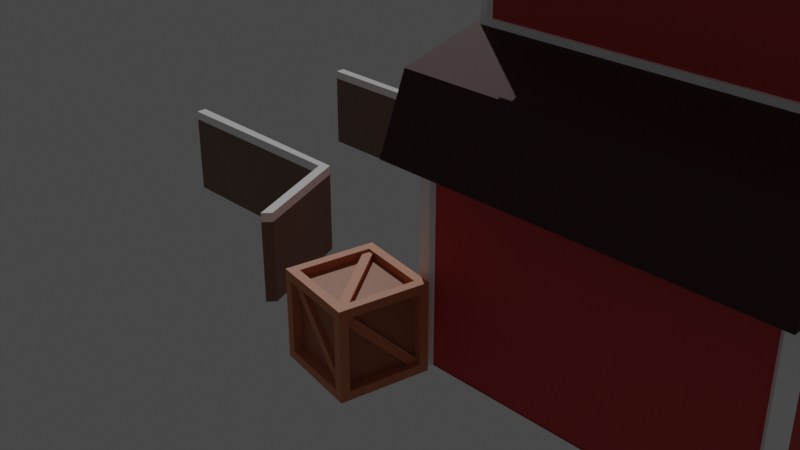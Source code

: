 # Source: finish.blend  (saved by Blender 2.90.8; exported with 4.5.12 LTS)
import bpy
from mathutils import Matrix  # noqa: F401  (used for matrix-valued properties, if any)

bpy.ops.wm.read_factory_settings(use_empty=True)
scene = bpy.context.scene
scene.name = 'Scene'

# ---- collections
col_collection = bpy.data.collections.new('Collection'); scene.collection.children.link(col_collection)

# ---- materials (node trees are filled in below, after node groups)
mat_material = bpy.data.materials.new('Material')
mat_material.alpha_threshold = 0.0
mat_material.use_transparent_shadow = False
mat_material.line_color = (0.0, 0.0, 0.0, 1.0)
mat_material_001 = bpy.data.materials.new('Material.001')
mat_material_001.use_transparent_shadow = False
mat_material_002 = bpy.data.materials.new('Material.002')
mat_material_002.use_transparent_shadow = False
mat_material_003 = bpy.data.materials.new('Material.003')
mat_material_003.use_transparent_shadow = False
mat_material_004 = bpy.data.materials.new('Material.004')
mat_material_004.use_transparent_shadow = False
mat_material_005 = bpy.data.materials.new('Material.005')
mat_material_005.use_transparent_shadow = False
mat_material_006 = bpy.data.materials.new('Material.006')
mat_material_006.use_transparent_shadow = False

# ---- material node trees
mat_material.use_nodes = True; mat_material.node_tree.nodes.clear()
_N = mat_material.node_tree.nodes; _L = mat_material.node_tree.links
n0 = _N.new('ShaderNodeOutputMaterial'); n0.name = 'Material Output'; n0.location = (300, 300)
n1 = _N.new('ShaderNodeBsdfPrincipled'); n1.name = 'Principled BSDF'; n1.location = (10, 300)
n1.distribution = 'GGX'
n1.subsurface_method = 'BURLEY'
n1.inputs[0].default_value = (0.5705, 0.04137, 0.04137, 1.0)
n1.inputs[2].default_value = 0.7
n1.inputs[3].default_value = 1.45
n1.inputs[27].default_value = (0.0, 0.0, 0.0, 1.0)
n1.inputs[28].default_value = 1.0
_L.new(n1.outputs[0], n0.inputs[0])
n0.is_active_output = True
mat_material_001.use_nodes = True; mat_material_001.node_tree.nodes.clear()
_N = mat_material_001.node_tree.nodes; _L = mat_material_001.node_tree.links
n0 = _N.new('ShaderNodeBsdfPrincipled'); n0.name = 'Principled BSDF'; n0.location = (10, 300)
n0.distribution = 'GGX'
n0.subsurface_method = 'BURLEY'
n0.inputs[0].default_value = (1.0, 1.0, 1.0, 1.0)
n0.inputs[2].default_value = 0.2305
n0.inputs[3].default_value = 1.45
n0.inputs[27].default_value = (0.0, 0.0, 0.0, 1.0)
n0.inputs[28].default_value = 1.0
n1 = _N.new('ShaderNodeOutputMaterial'); n1.name = 'Material Output'; n1.location = (300, 300)
_L.new(n0.outputs[0], n1.inputs[0])
n1.is_active_output = True
mat_material_002.use_nodes = True; mat_material_002.node_tree.nodes.clear()
_N = mat_material_002.node_tree.nodes; _L = mat_material_002.node_tree.links
n0 = _N.new('ShaderNodeBsdfPrincipled'); n0.name = 'Principled BSDF'; n0.location = (10, 300)
n0.distribution = 'GGX'
n0.subsurface_method = 'BURLEY'
n0.inputs[0].default_value = (0.06372, 0.0101, 0.0101, 1.0)
n0.inputs[2].default_value = 0.7128
n0.inputs[3].default_value = 1.45
n0.inputs[13].default_value = 0.5142
n0.inputs[27].default_value = (0.0, 0.0, 0.0, 1.0)
n0.inputs[28].default_value = 1.0
n1 = _N.new('ShaderNodeOutputMaterial'); n1.name = 'Material Output'; n1.location = (300, 300)
_L.new(n0.outputs[0], n1.inputs[0])
n1.is_active_output = True
mat_material_003.use_nodes = True; mat_material_003.node_tree.nodes.clear()
_N = mat_material_003.node_tree.nodes; _L = mat_material_003.node_tree.links
n0 = _N.new('ShaderNodeBsdfPrincipled'); n0.name = 'Principled BSDF'; n0.location = (10, 300)
n0.distribution = 'GGX'
n0.subsurface_method = 'BURLEY'
n0.inputs[0].default_value = (0.2266, 0.2266, 0.2266, 1.0)
n0.inputs[3].default_value = 1.45
n0.inputs[27].default_value = (0.0, 0.0, 0.0, 1.0)
n0.inputs[28].default_value = 1.0
n1 = _N.new('ShaderNodeOutputMaterial'); n1.name = 'Material Output'; n1.location = (300, 300)
_L.new(n0.outputs[0], n1.inputs[0])
n1.is_active_output = True
mat_material_004.use_nodes = True; mat_material_004.node_tree.nodes.clear()
_N = mat_material_004.node_tree.nodes; _L = mat_material_004.node_tree.links
n0 = _N.new('ShaderNodeBsdfPrincipled'); n0.name = 'Principled BSDF'; n0.location = (10, 300)
n0.distribution = 'GGX'
n0.subsurface_method = 'BURLEY'
n0.inputs[0].default_value = (0.2079, 0.1262, 0.08624, 1.0)
n0.inputs[3].default_value = 1.45
n0.inputs[27].default_value = (0.0, 0.0, 0.0, 1.0)
n0.inputs[28].default_value = 1.0
n1 = _N.new('ShaderNodeOutputMaterial'); n1.name = 'Material Output'; n1.location = (300, 300)
_L.new(n0.outputs[0], n1.inputs[0])
n1.is_active_output = True
mat_material_005.use_nodes = True; mat_material_005.node_tree.nodes.clear()
_N = mat_material_005.node_tree.nodes; _L = mat_material_005.node_tree.links
n0 = _N.new('ShaderNodeBsdfPrincipled'); n0.name = 'Principled BSDF'; n0.location = (10, 300)
n0.distribution = 'GGX'
n0.subsurface_method = 'BURLEY'
n0.inputs[0].default_value = (0.65, 0.2253, 0.09486, 1.0)
n0.inputs[3].default_value = 1.45
n0.inputs[27].default_value = (0.0, 0.0, 0.0, 1.0)
n0.inputs[28].default_value = 1.0
n1 = _N.new('ShaderNodeOutputMaterial'); n1.name = 'Material Output'; n1.location = (300, 300)
_L.new(n0.outputs[0], n1.inputs[0])
n1.is_active_output = True
mat_material_006.use_nodes = True; mat_material_006.node_tree.nodes.clear()
_N = mat_material_006.node_tree.nodes; _L = mat_material_006.node_tree.links
n0 = _N.new('ShaderNodeBsdfPrincipled'); n0.name = 'Principled BSDF'; n0.location = (10, 300)
n0.distribution = 'GGX'
n0.subsurface_method = 'BURLEY'
n0.inputs[0].default_value = (0.4292, 0.1435, 0.05777, 1.0)
n0.inputs[3].default_value = 1.45
n0.inputs[27].default_value = (0.0, 0.0, 0.0, 1.0)
n0.inputs[28].default_value = 1.0
n1 = _N.new('ShaderNodeOutputMaterial'); n1.name = 'Material Output'; n1.location = (300, 300)
_L.new(n0.outputs[0], n1.inputs[0])
n1.is_active_output = True

# ---- world
world_world = bpy.data.worlds.new('World'); scene.world = world_world
world_world.use_nodes = True; world_world.node_tree.nodes.clear()
_N = world_world.node_tree.nodes; _L = world_world.node_tree.links
n0 = _N.new('ShaderNodeOutputWorld'); n0.name = 'World Output'; n0.location = (300, 300)
n1 = _N.new('ShaderNodeBackground'); n1.name = 'Background'; n1.location = (10, 300)
n1.inputs[0].default_value = (0.05088, 0.05088, 0.05088, 1.0)
_L.new(n1.outputs[0], n0.inputs[0])
n0.is_active_output = True
world_world.color = (0.05088, 0.05088, 0.05088)
world_world.use_sun_shadow = False
world_world.sun_shadow_jitter_overblur = 0.0

# ---- cameras
cam_camera = bpy.data.cameras.new('Camera')
cam_camera.clip_end = 100.0
cam_camera.ortho_scale = 7.314

# ---- lights
light_sun_001 = bpy.data.lights.new('Sun.001', 'SUN')
light_sun_001.transmission_factor = 0.0
light_sun_001.energy = 1.0
light_sun_001.shadow_soft_size = 0.125

# ---- meshes
me_cube = bpy.data.meshes.new('Cube')
me_cube.from_pydata([(4.0, 2.778, 0.01), (4.0, -2.778, 3.464), (4.0, -2.778, 0.01), (4.0, 2.778, 3.464), (0.4382, 0.06006, -0.5255), (1.003, -0.002428, -0.001367), (1.477, 1.025, -0.4488), (1.209, -0.0245, 0.0), (-2.0, -3.0, 0.0), (-2.0, -3.0, 3.657), (-2.0, 3.0, 0.0), (-2.0, 3.0, 3.657), (4.0, -3.0, 0.0), (4.0, -3.0, 3.657), (4.0, 3.0, 0.0), (4.0, 3.0, 3.657), (4.0, 1.464, 0.0), (4.0, -1.464, 2.152), (4.0, -1.464, 0.0), (4.0, 1.464, 2.152), (4.0, 1.66, 2.328), (4.0, -1.66, 2.328), (4.0, -1.66, 0.00159), (4.0, 1.66, 0.00159), (3.803, 3.0, 3.46), (-1.803, 3.0, 3.46), (-1.803, 3.0, -0.02764), (3.803, 3.0, -0.02764), (-2.0, 2.79, -0.01463), (-2.0, -2.79, -0.01463), (-2.0, 2.79, 3.447), (-2.0, -2.79, 3.447), (4.193, 1.464, 2.152), (-1.786, -3.0, -0.01067), (-1.786, -3.0, 3.443), (3.786, -3.0, 3.443), (3.786, -3.0, -0.01067), (4.193, -1.464, 2.152), (4.193, -1.464, 0.0), (4.193, 1.464, 0.0), (4.193, 1.66, 2.328), (4.193, -1.66, 2.328), (4.193, -1.66, 0.00159), (4.193, 1.66, 0.00159), (4.0, 1.025, 2.152), (4.0, 0.8116, 2.152), (4.0, -0.8116, 2.152), (4.0, -1.025, 2.152), (4.193, 1.025, 2.152), (4.193, 0.8116, 2.152), (4.193, -0.8116, 2.152), (4.193, -1.025, 2.152), (4.0, -1.464, 1.579), (4.0, -1.464, 1.755), (4.0, 1.464, 1.579), (4.0, 1.464, 1.755), (4.193, -1.464, 1.579), (4.193, -1.464, 1.755), (4.193, 1.464, 1.579), (4.193, 1.464, 1.755), (4.193, -1.66, 2.153), (4.193, 1.66, 2.153), (4.0, 1.66, 2.153), (4.0, -1.66, 2.153), (4.0, -1.848, 2.328), (4.193, -1.848, 2.328), (4.193, -1.848, 2.153), (4.0, -1.848, 2.153), (4.193, 1.848, 2.328), (4.0, 1.848, 2.328), (4.193, 1.848, 2.153), (4.0, 1.848, 2.153), (4.0, -3.0, 0.0), (4.0, -2.778, 0.01), (4.0, 3.0, 0.0), (4.0, 2.778, 0.01), (4.0, -2.778, 3.464), (4.0, -3.0, 3.657), (4.0, 2.778, 3.464), (4.0, 3.0, 3.657), (-2.0, -2.79, 3.447), (-2.0, 2.79, 3.447), (-1.803, 3.0, 3.46), (3.803, 3.0, 3.46), (3.786, -3.0, 3.443), (-1.786, -3.0, 3.443), (-2.0, 3.0, 3.657), (4.0, 3.0, 3.657), (-1.803, 3.0, -0.02764), (-2.0, 3.0, 0.0), (3.803, 3.0, -0.02764), (4.0, 3.0, 0.0), (-2.0, -3.0, 3.657), (-2.0, -3.0, 0.0), (-2.0, -2.79, -0.01463), (-2.0, 2.79, -0.01463), (4.0, -3.0, 3.657), (-1.786, -3.0, -0.01067), (3.786, -3.0, -0.01067), (4.0, -3.0, 0.0), (4.0, -3.0, 0.0), (4.0, -2.778, 0.01), (4.0, 3.0, 0.0), (4.0, 2.778, 0.01), (4.0, -2.778, 3.464), (4.0, -3.0, 3.657), (4.0, 2.778, 3.464), (4.0, 3.0, 3.657), (-2.081, -2.856, 3.447), (-2.081, 2.856, 3.447), (-1.879, 3.071, 3.46), (3.859, 3.071, 3.46), (3.842, -3.071, 3.443), (-1.862, -3.071, 3.443), (-2.281, 3.071, 3.605), (4.261, 3.071, 3.605), (-1.879, 3.071, -0.02764), (-2.081, 3.071, 0.0), (3.859, 3.071, -0.02764), (4.061, 3.071, 0.0), (-2.281, -3.071, 3.605), (-2.081, -3.071, 0.0), (-2.081, -2.856, -0.01463), (-2.081, 2.856, -0.01463), (4.261, -3.071, 3.605), (-1.862, -3.071, -0.01067), (3.842, -3.071, -0.01067), (4.061, -3.071, 0.0), (4.061, -3.071, 0.0), (4.061, -2.844, 0.01), (4.061, 3.071, 0.0), (4.061, 2.844, 0.01), (4.061, -2.844, 3.464), (4.061, -3.071, 3.657), (4.061, 2.844, 3.464), (4.061, 3.071, 3.657), (-2.281, 3.514, 2.705), (4.261, 3.514, 2.705), (-2.281, -3.514, 2.705), (4.261, -3.514, 2.705), (-2.281, 3.202, 3.657), (4.261, 3.202, 3.657), (4.261, -3.202, 3.657), (-2.281, -3.202, 3.657), (-2.281, 3.664, 2.705), (4.261, 3.664, 2.705), (4.261, -3.664, 2.705), (-2.281, -3.664, 2.705), (-2.281, 1.82, 3.863), (4.261, 1.82, 3.863), (4.261, -1.82, 3.863), (-2.281, -1.82, 3.863), (-2.281, 1.804, 3.958), (4.261, 1.804, 3.958), (4.261, -1.804, 3.958), (-2.281, -1.804, 3.958), (-2.081, 1.703, 4.032), (4.061, 1.703, 4.032), (4.061, -1.703, 4.032), (-2.081, -1.703, 4.032), (-2.081, 1.828, 5.407), (4.061, 1.828, 5.407), (4.061, -1.828, 5.407), (-2.081, -1.828, 5.407), (4.061, -1.703, 5.282), (4.061, -1.828, 3.907), (-2.081, -1.828, 3.907), (-2.081, -1.703, 5.282), (-2.081, 1.703, 5.282), (-2.081, 1.828, 3.907), (4.061, 1.828, 3.907), (4.061, 1.703, 5.282), (-1.954, 1.828, 5.28), (-1.954, 1.828, 4.034), (3.934, 1.828, 4.034), (3.934, -1.828, 4.034), (-1.954, -1.828, 4.034), (3.934, 1.828, 5.28), (3.934, -1.828, 5.28), (-1.954, -1.828, 5.28), (-2.022, 1.87, 4.027), (4.002, 1.87, 4.027), (4.002, -1.87, 4.027), (-2.022, -1.87, 4.027), (-2.022, 1.87, 5.287), (4.002, 1.87, 5.287), (4.002, -1.87, 5.287), (-2.022, -1.87, 5.287), (4.132, -1.87, 5.417), (4.132, -1.87, 3.897), (-2.152, -1.87, 3.897), (-2.152, -1.87, 5.417), (-2.152, 1.87, 5.417), (-2.152, 1.87, 3.897), (4.132, 1.87, 3.897), (4.132, 1.87, 5.417), (4.132, -1.742, 5.289), (4.132, 1.742, 5.289), (-2.152, -1.742, 5.289), (-2.152, 1.742, 5.289), (4.132, -1.742, 4.025), (-2.152, -1.742, 4.025), (-2.152, 1.742, 4.025), (4.132, 1.742, 4.025), (4.132, -1.956, 5.417), (-2.152, -1.956, 5.417), (-2.152, 1.956, 5.417), (4.132, 1.956, 5.417), (4.132, -2.093, 5.209), (-2.152, -2.093, 5.209), (-2.152, 2.093, 5.209), (4.132, 2.093, 5.209), (4.132, -2.211, 5.253), (-2.152, -2.211, 5.253), (-2.152, 2.211, 5.253), (4.132, 2.211, 5.253), (4.132, -1.919, 5.717), (-2.152, -1.919, 5.717), (-2.152, 1.919, 5.717), (4.132, 1.919, 5.717), (4.132, 4.172e-07, 6.416), (-2.152, -3.576e-07, 6.416)], [(46, 47)], [(12, 14, 0, 2), (16, 23, 43, 39), (54, 55, 59, 58), (26, 27, 14, 10), (36, 12, 99, 98), (29, 28, 10, 8), (26, 10, 89, 88), (36, 33, 8, 12), (15, 14, 91, 87), (44, 19, 32, 48), (18, 22, 42, 38), (17, 47, 51, 37), (46, 45, 49, 50), (45, 44, 48, 49), (20, 21, 41, 40), (51, 50, 49, 48, 32, 40, 41, 37), (43, 61, 32, 58, 59, 39), (21, 20, 3, 1), (23, 62, 61, 43), (1, 3, 78, 76), (42, 38, 57, 56, 37, 60), (12, 13, 96, 99), (11, 15, 87, 86), (75, 74, 102, 103), (8, 33, 97, 93), (34, 35, 84, 85), (72, 73, 101, 100), (2, 22, 63, 21, 1), (0, 3, 20, 62, 23), (22, 42, 60, 63), (0, 14, 74, 75), (36, 35, 34, 33), (13, 12, 72, 77), (26, 25, 24, 27), (29, 31, 30, 28), (18, 53, 52, 56, 57, 38), (37, 56, 52, 17), (16, 39, 59, 55), (32, 19, 54, 58), (56, 50, 51, 57), (58, 59, 48, 49), (59, 55, 44, 48), (49, 45, 54, 58), (51, 47, 53, 57), (50, 56, 52, 46), (37, 41, 60), (32, 61, 40), (61, 62, 71, 70), (63, 21, 64, 67), (66, 65, 64, 67), (41, 65, 66, 60), (21, 64, 65, 41), (60, 63, 67, 66), (70, 71, 69, 68), (20, 40, 68, 69), (62, 20, 69, 71), (40, 61, 70, 68), (13, 9, 92, 96), (24, 25, 82, 83), (35, 36, 98, 84), (170, 165, 133, 135), (14, 15, 79, 74), (3, 0, 75, 78), (12, 2, 73, 72), (2, 1, 76, 73), (95, 81, 109, 123), (80, 94, 122, 108), (102, 107, 135, 130), (89, 95, 123, 117), (90, 83, 111, 118), (105, 100, 128, 133), (94, 93, 121, 122), (82, 88, 116, 110), (101, 104, 132, 129), (76, 78, 106, 104), (14, 27, 90, 91), (78, 75, 103, 106), (25, 26, 88, 82), (73, 76, 104, 101), (27, 24, 83, 90), (166, 169, 114, 120), (31, 29, 94, 80), (77, 72, 100, 105), (29, 8, 93, 94), (28, 30, 81, 95), (74, 79, 107, 102), (30, 31, 80, 81), (10, 28, 95, 89), (33, 34, 85, 97), (111, 110, 114, 115), (109, 108, 120, 114), (113, 112, 124, 120), (135, 130, 118, 111), (135, 133, 132, 134), (130, 135, 134, 131), (133, 128, 129, 132), (97, 85, 113, 125), (81, 80, 108, 109), (84, 98, 126, 112), (93, 97, 125, 121), (83, 82, 110, 111), (100, 101, 129, 128), (85, 84, 112, 113), (103, 102, 130, 131), (98, 99, 127, 126), (88, 89, 117, 116), (104, 106, 134, 132), (91, 90, 118, 119), (106, 103, 131, 134), (128, 133, 112, 126), (120, 138, 147, 143), (115, 137, 145, 141), (142, 143, 147, 146), (140, 141, 145, 144), (143, 142, 154, 155), (138, 139, 146, 147), (136, 114, 140, 144), (139, 124, 142, 146), (142, 124, 150, 154), (137, 136, 144, 145), (124, 120, 151, 150), (120, 143, 155, 151), (141, 140, 152, 153), (115, 141, 153, 149), (114, 115, 149, 148), (140, 114, 148, 152), (175, 178, 179, 176), (173, 172, 177, 174), (164, 158, 157, 171), (159, 167, 168, 156), (170, 194, 189, 165), (163, 162, 188, 191), (162, 161, 195, 188), (176, 183, 182, 175), (171, 197, 196, 164), (161, 160, 192, 195), (157, 203, 197, 171), (174, 181, 180, 173), (165, 166, 190, 189), (168, 199, 202, 156), (169, 170, 194, 193), (159, 201, 198, 167), (177, 185, 181, 174), (164, 196, 200, 158), (173, 180, 184, 172), (160, 163, 191, 192), (196, 188, 189, 200), (201, 190, 191, 198), (199, 192, 193, 202), (203, 194, 195, 197), (197, 195, 188, 196), (200, 189, 194, 203), (202, 193, 190, 201), (198, 191, 192, 199), (181, 194, 193, 180), (183, 190, 189, 182), (184, 192, 195, 185), (186, 188, 191, 187), (182, 189, 188, 186), (187, 191, 190, 183), (180, 193, 192, 184), (185, 195, 194, 181), (172, 177, 185, 184), (158, 200, 203, 157), (175, 182, 186, 178), (166, 190, 193, 169), (178, 186, 187, 179), (156, 202, 201, 159), (179, 187, 183, 176), (167, 198, 199, 168), (116, 123, 109, 110), (80, 94, 125, 113), (188, 204, 205, 191), (192, 206, 207, 195), (204, 208, 209, 205), (206, 210, 211, 207), (208, 212, 213, 209), (210, 214, 215, 211), (212, 216, 217, 213), (214, 218, 219, 215), (216, 220, 221, 217), (218, 221, 220, 219), (208, 204, 216, 212), (188, 195, 207, 219, 220, 216, 204), (207, 211, 215, 219), (205, 209, 213, 217), (215, 206, 210, 214), (205, 217, 221, 218, 206, 192, 191), (214, 210, 206, 218), (151, 155, 154, 150), (203, 148, 149, 194), (148, 149, 153, 152), (110, 109, 114), (113, 120, 108, 80), (2, 0, 10, 8), (120, 124, 139, 138), (114, 136, 137, 115)])
me_cube.polygons.foreach_set('material_index', [0, 1, 0, 0, 0, 0, 0, 0, 0, 0, 1, 0, 0, 0, 1, 1, 1, 0, 1, 0, 1, 0, 0, 0, 0, 0, 0, 0, 0, 1, 0, 0, 0, 0, 0, 1, 1, 1, 1, 1, 1, 1, 1, 1, 1, 1, 1, 1, 1, 1, 1, 1, 1, 1, 1, 0, 1, 0, 0, 0, 0, 0, 0, 0, 0, 1, 1, 0, 0, 1, 0, 0, 1, 1, 0, 0, 0, 0, 0, 0, 0, 0, 0, 0, 0, 0, 0, 0, 0, 1, 1, 1, 1, 1, 1, 1, 1, 0, 1, 0, 0, 0, 0, 0, 0, 0, 0, 0, 1, 1, 2, 2, 2, 2, 2, 0, 2, 2, 2, 0, 1, 2, 2, 2, 1, 2, 2, 0, 0, 0, 0, 0, 0, 1, 0, 0, 1, 1, 0, 0, 0, 1, 1, 1, 1, 0, 1, 1, 1, 1, 1, 1, 1, 1, 1, 1, 1, 1, 1, 1, 1, 1, 0, 1, 1, 0, 0, 1, 1, 0, 1, 1, 0, 0, 2, 2, 0, 0, 2, 2, 2, 2, 2, 2, 2, 2, 2, 2, 2, 2, 3, 2, 1, 1, 0, 2, 2])
_uv = me_cube.uv_layers.new(name='UVMap')
_uv.uv.foreach_set('vector', [0.375, 0.75, 0.375, 0.5, 0.375, 0.5, 0.375, 0.75, 0.0, 0.0, 0.0, 0.0, 0.0, 0.0, 0.0, 0.0, 0.0, 0.0, 0.0, 0.0, 0.0, 0.0, 0.0, 0.0, 0.3885, 0.2582, 0.3885, 0.4918, 0.375, 0.5, 0.375, 0.25, 0.3897, 0.7589, 0.375, 0.75, 0.375, 0.75, 0.3897, 0.7589, 0.3894, 0.008765, 0.3894, 0.2412, 0.375, 0.25, 0.375, 0.0, 0.3885, 0.2582, 0.375, 0.25, 0.375, 0.25, 0.3885, 0.2582, 0.3897, 0.7589, 0.3897, 0.9911, 0.375, 1.0, 0.375, 0.75, 0.625, 0.5, 0.375, 0.5, 0.375, 0.5, 0.625, 0.5, 0.0, 0.0, 0.0, 0.0, 0.0, 0.0, 0.0, 0.0, 0.0, 0.0, 0.0, 0.0, 0.0, 0.0, 0.0, 0.0, 0.0, 0.0, 0.0, 0.0, 0.0, 0.0, 0.0, 0.0, 0.0, 0.0, 0.0, 0.0, 0.0, 0.0, 0.0, 0.0, 0.0, 0.0, 0.0, 0.0, 0.0, 0.0, 0.0, 0.0, 0.09936, 0.07949, 0.1147, 0.1192, 0.1147, 0.1192, 0.09936, 0.07949, 0.0, 0.0, 0.0, 0.0, 0.0, 0.0, 0.0, 0.0, 0.0, 0.0, 0.09936, 0.07949, 0.1147, 0.1192, 0.0, 0.0, 0.05962, 0.07949, 0.09637, 0.07949, 0.0, 0.0, 0.0, 0.0, 0.0, 0.0, 0.0, 0.0, 0.1147, 0.1192, 0.09936, 0.07949, 0.625, 0.5, 0.625, 0.75, 0.05962, 0.07949, 0.09637, 0.07949, 0.09637, 0.07949, 0.05962, 0.07949, 0.625, 0.75, 0.625, 0.5, 0.625, 0.5, 0.625, 0.75, 0.05962, 0.1192, 0.0, 0.0, 0.0, 0.0, 0.0, 0.0, 0.0, 0.0, 0.1106, 0.1192, 0.375, 0.75, 0.625, 0.75, 0.625, 0.75, 0.375, 0.75, 0.0, 0.0, 0.0, 0.0, 0.0, 0.0, 0.0, 0.0, 0.375, 0.5, 0.375, 0.5, 0.375, 0.5, 0.375, 0.5, 0.375, 1.0, 0.3897, 0.9911, 0.3897, 0.9911, 0.375, 1.0, 0.6103, 0.9911, 0.6103, 0.7589, 0.6103, 0.7589, 0.6103, 0.9911, 0.375, 0.75, 0.375, 0.75, 0.375, 0.75, 0.375, 0.75, 0.375, 0.75, 0.05962, 0.1192, 0.1106, 0.1192, 0.1147, 0.1192, 0.625, 0.75, 0.375, 0.5, 0.625, 0.5, 0.09936, 0.07949, 0.09637, 0.07949, 0.05962, 0.07949, 0.05962, 0.1192, 0.05962, 0.1192, 0.1106, 0.1192, 0.1106, 0.1192, 0.375, 0.5, 0.375, 0.5, 0.375, 0.5, 0.375, 0.5, 0.3897, 0.7589, 0.6103, 0.7589, 0.6103, 0.9911, 0.3897, 0.9911, 0.625, 0.75, 0.375, 0.75, 0.375, 0.75, 0.625, 0.75, 0.3885, 0.2582, 0.6115, 0.2582, 0.6115, 0.4918, 0.3885, 0.4918, 0.3894, 0.008765, 0.6106, 0.008765, 0.6106, 0.2412, 0.3894, 0.2412, 0.0, 0.0, 0.0, 0.0, 0.0, 0.0, 0.0, 0.0, 0.0, 0.0, 0.0, 0.0, 0.0, 0.0, 0.0, 0.0, 0.0, 0.0, 0.0, 0.0, 0.0, 0.0, 0.0, 0.0, 0.0, 0.0, 0.0, 0.0, 0.0, 0.0, 0.0, 0.0, 0.0, 0.0, 0.0, 0.0, 0.0, 0.0, 0.0, 0.0, 0.0, 0.0, 0.0, 0.0, 0.0, 0.0, 0.0, 0.0, 0.0, 0.0, 0.0, 0.0, 0.0, 0.0, 0.0, 0.0, 0.0, 0.0, 0.0, 0.0, 0.0, 0.0, 0.0, 0.0, 0.0, 0.0, 0.0, 0.0, 0.0, 0.0, 0.0, 0.0, 0.0, 0.0, 0.0, 0.0, 0.0, 0.0, 0.0, 0.0, 0.0, 0.0, 0.0, 0.0, 0.0, 0.0, 0.1147, 0.1192, 0.1106, 0.1192, 0.0, 0.0, 0.09637, 0.07949, 0.09936, 0.07949, 0.09637, 0.07949, 0.09637, 0.07949, 0.09637, 0.07949, 0.09637, 0.07949, 0.1106, 0.1192, 0.1147, 0.1192, 0.1147, 0.1192, 0.1106, 0.1192, 0.1106, 0.1192, 0.1147, 0.1192, 0.1147, 0.1192, 0.1106, 0.1192, 0.1147, 0.1192, 0.1147, 0.1192, 0.1106, 0.1192, 0.1106, 0.1192, 0.1147, 0.1192, 0.1147, 0.1192, 0.1147, 0.1192, 0.1147, 0.1192, 0.1106, 0.1192, 0.1106, 0.1192, 0.1106, 0.1192, 0.1106, 0.1192, 0.09637, 0.07949, 0.09637, 0.07949, 0.09936, 0.07949, 0.09936, 0.07949, 0.09936, 0.07949, 0.09936, 0.07949, 0.09936, 0.07949, 0.09936, 0.07949, 0.09637, 0.07949, 0.09936, 0.07949, 0.09936, 0.07949, 0.09637, 0.07949, 0.09936, 0.07949, 0.09637, 0.07949, 0.09637, 0.07949, 0.09936, 0.07949, 0.0, 0.0, 0.0, 0.0, 0.0, 0.0, 0.0, 0.0, 0.6115, 0.4918, 0.6115, 0.2582, 0.6115, 0.2582, 0.6115, 0.4918, 0.6103, 0.7589, 0.3897, 0.7589, 0.3897, 0.7589, 0.6103, 0.7589, 0.0, 0.0, 0.0, 0.0, 0.625, 0.75, 0.625, 0.5, 0.375, 0.5, 0.625, 0.5, 0.625, 0.5, 0.375, 0.5, 0.625, 0.5, 0.375, 0.5, 0.375, 0.5, 0.625, 0.5, 0.375, 0.75, 0.375, 0.75, 0.375, 0.75, 0.375, 0.75, 0.375, 0.75, 0.625, 0.75, 0.625, 0.75, 0.375, 0.75, 0.3894, 0.2412, 0.6106, 0.2412, 0.6106, 0.2412, 0.3894, 0.2412, 0.6106, 0.008765, 0.3894, 0.008765, 0.3894, 0.008765, 0.6106, 0.008765, 0.375, 0.5, 0.625, 0.5, 0.625, 0.5, 0.375, 0.5, 0.375, 0.25, 0.3894, 0.2412, 0.3894, 0.2412, 0.375, 0.25, 0.3885, 0.4918, 0.6115, 0.4918, 0.6115, 0.4918, 0.3885, 0.4918, 0.625, 0.75, 0.375, 0.75, 0.375, 0.75, 0.625, 0.75, 0.3894, 0.008765, 0.375, 0.0, 0.375, 0.0, 0.3894, 0.008765, 0.6115, 0.2582, 0.3885, 0.2582, 0.3885, 0.2582, 0.6115, 0.2582, 0.375, 0.75, 0.625, 0.75, 0.625, 0.75, 0.375, 0.75, 0.625, 0.75, 0.625, 0.5, 0.625, 0.5, 0.625, 0.75, 0.375, 0.5, 0.3885, 0.4918, 0.3885, 0.4918, 0.375, 0.5, 0.625, 0.5, 0.375, 0.5, 0.375, 0.5, 0.625, 0.5, 0.6115, 0.2582, 0.3885, 0.2582, 0.3885, 0.2582, 0.6115, 0.2582, 0.375, 0.75, 0.625, 0.75, 0.625, 0.75, 0.375, 0.75, 0.3885, 0.4918, 0.6115, 0.4918, 0.6115, 0.4918, 0.3885, 0.4918, 0.0, 0.0, 0.0, 0.0, 0.625, 0.25, 0.625, 0.0, 0.6106, 0.008765, 0.3894, 0.008765, 0.3894, 0.008765, 0.6106, 0.008765, 0.625, 0.75, 0.375, 0.75, 0.375, 0.75, 0.625, 0.75, 0.3894, 0.008765, 0.375, 0.0, 0.375, 0.0, 0.3894, 0.008765, 0.3894, 0.2412, 0.6106, 0.2412, 0.6106, 0.2412, 0.3894, 0.2412, 0.375, 0.5, 0.625, 0.5, 0.625, 0.5, 0.375, 0.5, 0.6106, 0.2412, 0.6106, 0.008765, 0.6106, 0.008765, 0.6106, 0.2412, 0.375, 0.25, 0.3894, 0.2412, 0.3894, 0.2412, 0.375, 0.25, 0.3897, 0.9911, 0.6103, 0.9911, 0.6103, 0.9911, 0.3897, 0.9911, 0.6115, 0.4918, 0.6115, 0.2582, 0.625, 0.25, 0.625, 0.5, 0.6106, 0.2412, 0.6106, 0.008765, 0.625, 0.0, 0.625, 0.25, 0.6103, 0.9911, 0.6103, 0.7589, 0.625, 0.75, 0.625, 1.0, 0.625, 0.5, 0.375, 0.5, 0.3885, 0.4918, 0.6115, 0.4918, 0.625, 0.5, 0.625, 0.75, 0.625, 0.75, 0.625, 0.5, 0.375, 0.5, 0.625, 0.5, 0.625, 0.5, 0.375, 0.5, 0.625, 0.75, 0.375, 0.75, 0.375, 0.75, 0.625, 0.75, 0.3897, 0.9911, 0.6103, 0.9911, 0.6103, 0.9911, 0.3897, 0.9911, 0.6106, 0.2412, 0.6106, 0.008765, 0.6106, 0.008765, 0.6106, 0.2412, 0.6103, 0.7589, 0.3897, 0.7589, 0.3897, 0.7589, 0.6103, 0.7589, 0.375, 1.0, 0.3897, 0.9911, 0.3897, 0.9911, 0.375, 1.0, 0.6115, 0.4918, 0.6115, 0.2582, 0.6115, 0.2582, 0.6115, 0.4918, 0.375, 0.75, 0.375, 0.75, 0.375, 0.75, 0.375, 0.75, 0.6103, 0.9911, 0.6103, 0.7589, 0.6103, 0.7589, 0.6103, 0.9911, 0.375, 0.5, 0.375, 0.5, 0.375, 0.5, 0.375, 0.5, 0.3897, 0.7589, 0.375, 0.75, 0.375, 0.75, 0.3897, 0.7589, 0.3885, 0.2582, 0.375, 0.25, 0.375, 0.25, 0.3885, 0.2582, 0.625, 0.75, 0.625, 0.5, 0.625, 0.5, 0.625, 0.75, 0.375, 0.5, 0.3885, 0.4918, 0.3885, 0.4918, 0.375, 0.5, 0.625, 0.5, 0.375, 0.5, 0.375, 0.5, 0.625, 0.5, 0.375, 0.75, 0.625, 0.75, 0.6103, 0.7589, 0.3897, 0.7589, 0.0, 0.0, 0.0, 0.0, 0.0, 0.0, 0.0, 0.0, 0.0, 0.0, 0.0, 0.0, 0.0, 0.0, 0.0, 0.0, 0.625, 0.75, 0.625, 1.0, 0.625, 1.0, 0.625, 0.75, 0.625, 0.25, 0.625, 0.5, 0.625, 0.5, 0.625, 0.25, 0.625, 1.0, 0.625, 0.75, 0.625, 0.75, 0.625, 1.0, 0.0, 0.0, 0.0, 0.0, 0.0, 0.0, 0.0, 0.0, 0.0, 0.0, 0.0, 0.0, 0.0, 0.0, 0.0, 0.0, 0.0, 0.0, 0.0, 0.0, 0.0, 0.0, 0.0, 0.0, 0.0, 0.0, 0.0, 0.0, 0.0, 0.0, 0.0, 0.0, 0.0, 0.0, 0.0, 0.0, 0.0, 0.0, 0.0, 0.0, 0.625, 0.75, 0.625, 1.0, 0.625, 1.0, 0.625, 0.75, 0.0, 0.0, 0.0, 0.0, 0.0, 0.0, 0.0, 0.0, 0.625, 0.5, 0.625, 0.25, 0.625, 0.25, 0.625, 0.5, 0.0, 0.0, 0.0, 0.0, 0.0, 0.0, 0.0, 0.0, 0.625, 0.25, 0.625, 0.5, 0.625, 0.5, 0.625, 0.25, 0.0, 0.0, 0.0, 0.0, 0.0, 0.0, 0.0, 0.0, 0.0, 0.0, 0.0, 0.0, 0.0, 0.0, 0.0, 0.0, 0.0, 0.0, 0.0, 0.0, 0.0, 0.0, 0.0, 0.0, 0.0, 0.0, 0.0, 0.0, 0.0, 0.0, 0.0, 0.0, 0.0, 0.0, 0.0, 0.0, 0.0, 0.0, 0.0, 0.0, 0.0, 0.0, 0.0, 0.0, 0.0, 0.0, 0.0, 0.0, 0.0, 0.0, 0.0, 0.0, 0.0, 0.0, 0.0, 0.0, 0.0, 0.0, 0.0, 0.0, 0.0, 0.0, 0.0, 0.0, 0.0, 0.0, 0.0, 0.0, 0.0, 0.0, 0.0, 0.0, 0.0, 0.0, 0.0, 0.0, 0.0, 0.0, 0.0, 0.0, 0.0, 0.0, 0.0, 0.0, 0.0, 0.0, 0.0, 0.0, 0.0, 0.0, 0.0, 0.0, 0.0, 0.0, 0.0, 0.0, 0.0, 0.0, 0.0, 0.0, 0.0, 0.0, 0.0, 0.0, 0.0, 0.0, 0.0, 0.0, 0.0, 0.0, 0.0, 0.0, 0.0, 0.0, 0.0, 0.0, 0.0, 0.0, 0.0, 0.0, 0.0, 0.0, 0.0, 0.0, 0.0, 0.0, 0.0, 0.0, 0.0, 0.0, 0.0, 0.0, 0.0, 0.0, 0.0, 0.0, 0.0, 0.0, 0.0, 0.0, 0.0, 0.0, 0.0, 0.0, 0.0, 0.0, 0.0, 0.0, 0.0, 0.0, 0.0, 0.0, 0.0, 0.0, 0.0, 0.0, 0.0, 0.0, 0.0, 0.0, 0.0, 0.0, 0.0, 0.0, 0.0, 0.0, 0.0, 0.0, 0.0, 0.0, 0.0, 0.0, 0.0, 0.0, 0.0, 0.0, 0.0, 0.0, 0.0, 0.0, 0.0, 0.0, 0.0, 0.0, 0.0, 0.0, 0.0, 0.0, 0.0, 0.0, 0.0, 0.0, 0.0, 0.0, 0.0, 0.0, 0.0, 0.0, 0.0, 0.0, 0.0, 0.0, 0.0, 0.0, 0.0, 0.0, 0.0, 0.0, 0.0, 0.0, 0.0, 0.0, 0.0, 0.0, 0.0, 0.0, 0.0, 0.0, 0.0, 0.0, 0.0, 0.0, 0.0, 0.0, 0.0, 0.0, 0.0, 0.0, 0.0, 0.0, 0.0, 0.0, 0.0, 0.0, 0.0, 0.0, 0.0, 0.0, 0.0, 0.0, 0.0, 0.0, 0.0, 0.0, 0.0, 0.0, 0.0, 0.0, 0.0, 0.0, 0.0, 0.0, 0.0, 0.0, 0.0, 0.0, 0.0, 0.0, 0.0, 0.0, 0.0, 0.0, 0.0, 0.0, 0.0, 0.0, 0.0, 0.0, 0.0, 0.0, 0.0, 0.0, 0.0, 0.0, 0.0, 0.0, 0.0, 0.0, 0.0, 0.0, 0.0, 0.0, 0.0, 0.0, 0.0, 0.0, 0.0, 0.0, 0.0, 0.0, 0.0, 0.0, 0.0, 0.0, 0.0, 0.0, 0.0, 0.0, 0.0, 0.0, 0.0, 0.0, 0.0, 0.0, 0.0, 0.0, 0.0, 0.0, 0.0, 0.0, 0.0, 0.0, 0.0, 0.0, 0.0, 0.0, 0.0, 0.0, 0.0, 0.0, 0.0, 0.0, 0.0, 0.0, 0.0, 0.0, 0.0, 0.0, 0.0, 0.0, 0.0, 0.0, 0.0, 0.0, 0.0, 0.0, 0.0, 0.0, 0.0, 0.0, 0.0, 0.0, 0.0, 0.0, 0.0, 0.0, 0.0, 0.0, 0.0, 0.0, 0.0, 0.0, 0.0, 0.0, 0.0, 0.0, 0.0, 0.0, 0.0, 0.0, 0.3885, 0.2582, 0.3894, 0.2412, 0.6106, 0.2412, 0.6115, 0.2582, 0.6106, 0.008765, 0.3894, 0.008765, 0.3897, 0.9911, 0.6103, 0.9911, 0.0, 0.0, 0.0, 0.0, 0.0, 0.0, 0.0, 0.0, 0.0, 0.0, 0.0, 0.0, 0.0, 0.0, 0.0, 0.0, 0.0, 0.0, 0.0, 0.0, 0.0, 0.0, 0.0, 0.0, 0.0, 0.0, 0.0, 0.0, 0.0, 0.0, 0.0, 0.0, 0.0, 0.0, 0.0, 0.0, 0.0, 0.0, 0.0, 0.0, 0.0, 0.0, 0.0, 0.0, 0.0, 0.0, 0.0, 0.0, 0.0, 0.0, 0.0, 0.0, 0.0, 0.0, 0.0, 0.0, 0.0, 0.0, 0.0, 0.0, 0.0, 0.0, 0.0, 0.0, 0.0, 0.0, 0.0, 0.0, 0.0, 0.0, 0.0, 0.0, 0.0, 0.0, 0.0, 0.0, 0.0, 0.0, 0.0, 0.0, 0.0, 0.0, 0.0, 0.0, 0.0, 0.0, 0.0, 0.0, 0.0, 0.0, 0.0, 0.0, 0.0, 0.0, 0.0, 0.0, 0.0, 0.0, 0.0, 0.0, 0.0, 0.0, 0.0, 0.0, 0.0, 0.0, 0.0, 0.0, 0.0, 0.0, 0.0, 0.0, 0.0, 0.0, 0.0, 0.0, 0.0, 0.0, 0.0, 0.0, 0.0, 0.0, 0.0, 0.0, 0.0, 0.0, 0.0, 0.0, 0.0, 0.0, 0.0, 0.0, 0.0, 0.0, 0.0, 0.0, 0.0, 0.0, 0.0, 0.0, 0.0, 0.0, 0.0, 0.0, 0.0, 0.0, 0.0, 0.0, 0.0, 0.0, 0.0, 0.0, 0.625, 0.75, 0.0, 0.0, 0.0, 0.0, 0.625, 0.25, 0.625, 0.5, 0.0, 0.0, 0.625, 0.25, 0.625, 0.5, 0.0, 0.0, 0.625, 0.25, 0.6115, 0.2582, 0.6106, 0.2412, 0.625, 0.25, 0.6103, 0.9911, 0.625, 1.0, 0.6106, 0.008765, 0.6106, 0.008765, 0.375, 0.75, 0.375, 0.5, 0.375, 0.25, 0.375, 0.0, 0.625, 1.0, 0.625, 0.75, 0.0, 0.0, 0.0, 0.0, 0.0, 0.0, 0.0, 0.0, 0.0, 0.0, 0.0, 0.0])
_ca = me_cube.color_attributes.new('Col', 'BYTE_COLOR', 'CORNER')
_ca.data.foreach_set('color', [1.0, 1.0, 1.0, 1.0, 1.0, 1.0, 1.0, 1.0, 1.0, 1.0, 1.0, 1.0, 1.0, 1.0, 1.0, 1.0, 1.0, 1.0, 1.0, 1.0, 1.0, 1.0, 1.0, 1.0, 1.0, 1.0, 1.0, 1.0, 1.0, 1.0, 1.0, 1.0, 1.0, 1.0, 1.0, 1.0, 1.0, 1.0, 1.0, 1.0, 1.0, 1.0, 1.0, 1.0, 1.0, 1.0, 1.0, 1.0, 1.0, 1.0, 1.0, 1.0, 1.0, 1.0, 1.0, 1.0, 1.0, 1.0, 1.0, 1.0, 1.0, 1.0, 1.0, 1.0, 1.0, 1.0, 1.0, 1.0, 1.0, 1.0, 1.0, 1.0, 1.0, 1.0, 1.0, 1.0, 1.0, 1.0, 1.0, 1.0, 1.0, 1.0, 1.0, 1.0, 1.0, 1.0, 1.0, 1.0, 1.0, 1.0, 1.0, 1.0, 1.0, 1.0, 1.0, 1.0, 1.0, 1.0, 1.0, 1.0, 1.0, 1.0, 1.0, 1.0, 1.0, 1.0, 1.0, 1.0, 1.0, 1.0, 1.0, 1.0, 1.0, 1.0, 1.0, 1.0, 1.0, 1.0, 1.0, 1.0, 1.0, 1.0, 1.0, 1.0, 1.0, 1.0, 1.0, 1.0, 1.0, 1.0, 1.0, 1.0, 1.0, 1.0, 1.0, 1.0, 1.0, 1.0, 1.0, 1.0, 1.0, 1.0, 1.0, 1.0, 1.0, 1.0, 1.0, 1.0, 1.0, 1.0, 1.0, 1.0, 1.0, 1.0, 1.0, 1.0, 1.0, 1.0, 1.0, 1.0, 1.0, 1.0, 1.0, 1.0, 1.0, 1.0, 1.0, 1.0, 1.0, 1.0, 1.0, 1.0, 1.0, 1.0, 1.0, 1.0, 1.0, 1.0, 1.0, 1.0, 1.0, 1.0, 1.0, 1.0, 1.0, 1.0, 1.0, 1.0, 1.0, 1.0, 1.0, 1.0, 1.0, 1.0, 1.0, 1.0, 1.0, 1.0, 1.0, 1.0, 1.0, 1.0, 1.0, 1.0, 1.0, 1.0, 1.0, 1.0, 1.0, 1.0, 1.0, 1.0, 1.0, 1.0, 1.0, 1.0, 1.0, 1.0, 1.0, 1.0, 1.0, 1.0, 1.0, 1.0, 1.0, 1.0, 1.0, 1.0, 1.0, 1.0, 1.0, 1.0, 1.0, 1.0, 1.0, 1.0, 1.0, 1.0, 1.0, 1.0, 1.0, 1.0, 1.0, 1.0, 1.0, 1.0, 1.0, 1.0, 1.0, 1.0, 1.0, 1.0, 1.0, 1.0, 1.0, 1.0, 1.0, 1.0, 1.0, 1.0, 1.0, 1.0, 1.0, 1.0, 1.0, 1.0, 1.0, 1.0, 1.0, 1.0, 1.0, 1.0, 1.0, 1.0, 1.0, 1.0, 1.0, 1.0, 1.0, 1.0, 1.0, 1.0, 1.0, 1.0, 1.0, 1.0, 1.0, 1.0, 1.0, 1.0, 1.0, 1.0, 1.0, 1.0, 1.0, 1.0, 1.0, 1.0, 1.0, 1.0, 1.0, 1.0, 1.0, 1.0, 1.0, 1.0, 1.0, 1.0, 1.0, 1.0, 1.0, 1.0, 1.0, 1.0, 1.0, 1.0, 1.0, 1.0, 1.0, 1.0, 1.0, 1.0, 1.0, 1.0, 1.0, 1.0, 1.0, 1.0, 1.0, 1.0, 1.0, 1.0, 1.0, 1.0, 1.0, 1.0, 1.0, 1.0, 1.0, 1.0, 1.0, 1.0, 1.0, 1.0, 1.0, 1.0, 1.0, 1.0, 1.0, 1.0, 1.0, 1.0, 1.0, 1.0, 1.0, 1.0, 1.0, 1.0, 1.0, 1.0, 1.0, 1.0, 1.0, 1.0, 1.0, 1.0, 1.0, 1.0, 1.0, 1.0, 1.0, 1.0, 1.0, 1.0, 1.0, 1.0, 1.0, 1.0, 1.0, 1.0, 1.0, 1.0, 1.0, 1.0, 1.0, 1.0, 1.0, 1.0, 1.0, 1.0, 1.0, 1.0, 1.0, 1.0, 1.0, 1.0, 1.0, 1.0, 1.0, 1.0, 1.0, 1.0, 1.0, 1.0, 1.0, 1.0, 1.0, 1.0, 1.0, 1.0, 1.0, 1.0, 1.0, 1.0, 1.0, 1.0, 1.0, 1.0, 1.0, 1.0, 1.0, 1.0, 1.0, 1.0, 1.0, 1.0, 1.0, 1.0, 1.0, 1.0, 1.0, 1.0, 1.0, 1.0, 1.0, 1.0, 1.0, 1.0, 1.0, 1.0, 1.0, 1.0, 1.0, 1.0, 1.0, 1.0, 1.0, 1.0, 1.0, 1.0, 1.0, 1.0, 1.0, 1.0, 1.0, 1.0, 1.0, 1.0, 1.0, 1.0, 1.0, 1.0, 1.0, 1.0, 1.0, 1.0, 1.0, 1.0, 1.0, 1.0, 1.0, 1.0, 1.0, 1.0, 1.0, 1.0, 1.0, 1.0, 1.0, 1.0, 1.0, 1.0, 1.0, 1.0, 1.0, 1.0, 1.0, 1.0, 1.0, 1.0, 1.0, 1.0, 1.0, 1.0, 1.0, 1.0, 1.0, 1.0, 1.0, 1.0, 1.0, 1.0, 1.0, 1.0, 1.0, 1.0, 1.0, 1.0, 1.0, 1.0, 1.0, 1.0, 1.0, 1.0, 1.0, 1.0, 1.0, 1.0, 1.0, 1.0, 1.0, 1.0, 1.0, 1.0, 1.0, 1.0, 1.0, 1.0, 1.0, 1.0, 1.0, 1.0, 1.0, 1.0, 1.0, 1.0, 1.0, 1.0, 1.0, 1.0, 1.0, 1.0, 1.0, 1.0, 1.0, 1.0, 1.0, 1.0, 1.0, 1.0, 1.0, 1.0, 1.0, 1.0, 1.0, 1.0, 1.0, 1.0, 1.0, 1.0, 1.0, 1.0, 1.0, 1.0, 1.0, 1.0, 1.0, 1.0, 1.0, 1.0, 1.0, 1.0, 1.0, 1.0, 1.0, 1.0, 1.0, 1.0, 1.0, 1.0, 1.0, 1.0, 1.0, 1.0, 1.0, 1.0, 1.0, 1.0, 1.0, 1.0, 1.0, 1.0, 1.0, 1.0, 1.0, 1.0, 1.0, 1.0, 1.0, 1.0, 1.0, 1.0, 1.0, 1.0, 1.0, 1.0, 1.0, 1.0, 1.0, 1.0, 1.0, 1.0, 1.0, 1.0, 1.0, 1.0, 1.0, 1.0, 1.0, 1.0, 1.0, 1.0, 1.0, 1.0, 1.0, 1.0, 1.0, 1.0, 1.0, 1.0, 1.0, 1.0, 1.0, 1.0, 1.0, 1.0, 1.0, 1.0, 1.0, 1.0, 1.0, 1.0, 1.0, 1.0, 1.0, 1.0, 1.0, 1.0, 1.0, 1.0, 1.0, 1.0, 1.0, 1.0, 1.0, 1.0, 1.0, 1.0, 1.0, 1.0, 1.0, 1.0, 1.0, 1.0, 1.0, 1.0, 1.0, 1.0, 1.0, 1.0, 1.0, 1.0, 1.0, 1.0, 1.0, 1.0, 1.0, 1.0, 1.0, 1.0, 1.0, 1.0, 1.0, 1.0, 1.0, 1.0, 1.0, 1.0, 1.0, 1.0, 1.0, 1.0, 1.0, 1.0, 1.0, 1.0, 1.0, 1.0, 1.0, 1.0, 1.0, 1.0, 1.0, 1.0, 1.0, 1.0, 1.0, 1.0, 1.0, 1.0, 1.0, 1.0, 1.0, 1.0, 1.0, 1.0, 1.0, 1.0, 1.0, 1.0, 1.0, 1.0, 1.0, 1.0, 1.0, 1.0, 1.0, 1.0, 1.0, 1.0, 1.0, 1.0, 1.0, 1.0, 1.0, 1.0, 1.0, 1.0, 1.0, 1.0, 1.0, 1.0, 1.0, 1.0, 1.0, 1.0, 1.0, 1.0, 1.0, 1.0, 1.0, 1.0, 1.0, 1.0, 1.0, 1.0, 1.0, 1.0, 1.0, 1.0, 1.0, 1.0, 1.0, 1.0, 1.0, 1.0, 1.0, 1.0, 1.0, 1.0, 1.0, 1.0, 1.0, 1.0, 1.0, 1.0, 1.0, 1.0, 1.0, 1.0, 1.0, 1.0, 1.0, 1.0, 1.0, 1.0, 1.0, 1.0, 1.0, 1.0, 1.0, 1.0, 1.0, 1.0, 1.0, 1.0, 1.0, 1.0, 1.0, 1.0, 1.0, 1.0, 1.0, 1.0, 1.0, 1.0, 1.0, 1.0, 1.0, 1.0, 1.0, 1.0, 1.0, 1.0, 1.0, 1.0, 1.0, 1.0, 1.0, 1.0, 1.0, 1.0, 1.0, 1.0, 1.0, 1.0, 1.0, 1.0, 1.0, 1.0, 1.0, 1.0, 1.0, 1.0, 1.0, 1.0, 1.0, 1.0, 1.0, 1.0, 1.0, 1.0, 1.0, 1.0, 1.0, 1.0, 1.0, 1.0, 1.0, 1.0, 1.0, 1.0, 1.0, 1.0, 1.0, 1.0, 1.0, 1.0, 1.0, 1.0, 1.0, 1.0, 1.0, 1.0, 1.0, 1.0, 1.0, 1.0, 1.0, 1.0, 1.0, 1.0, 1.0, 1.0, 1.0, 1.0, 1.0, 1.0, 1.0, 1.0, 1.0, 1.0, 1.0, 1.0, 1.0, 1.0, 1.0, 1.0, 1.0, 1.0, 1.0, 1.0, 1.0, 1.0, 1.0, 1.0, 1.0, 1.0, 1.0, 1.0, 1.0, 1.0, 1.0, 1.0, 1.0, 1.0, 1.0, 1.0, 1.0, 1.0, 1.0, 1.0, 1.0, 1.0, 1.0, 1.0, 1.0, 1.0, 1.0, 1.0, 1.0, 1.0, 1.0, 1.0, 1.0, 1.0, 1.0, 1.0, 1.0, 1.0, 1.0, 1.0, 1.0, 1.0, 1.0, 1.0, 1.0, 1.0, 1.0, 1.0, 1.0, 1.0, 1.0, 1.0, 1.0, 1.0, 1.0, 1.0, 1.0, 1.0, 1.0, 1.0, 1.0, 1.0, 1.0, 1.0, 1.0, 1.0, 1.0, 1.0, 1.0, 1.0, 1.0, 1.0, 1.0, 1.0, 1.0, 1.0, 1.0, 1.0, 1.0, 1.0, 1.0, 1.0, 1.0, 1.0, 1.0, 1.0, 1.0, 1.0, 1.0, 1.0, 1.0, 1.0, 1.0, 1.0, 1.0, 1.0, 1.0, 1.0, 1.0, 1.0, 1.0, 1.0, 1.0, 1.0, 1.0, 1.0, 1.0, 1.0, 1.0, 1.0, 1.0, 1.0, 1.0, 1.0, 1.0, 1.0, 1.0, 1.0, 1.0, 1.0, 1.0, 1.0, 1.0, 1.0, 1.0, 1.0, 1.0, 1.0, 1.0, 1.0, 1.0, 1.0, 1.0, 1.0, 1.0, 1.0, 1.0, 1.0, 1.0, 1.0, 1.0, 1.0, 1.0, 1.0, 1.0, 1.0, 1.0, 1.0, 1.0, 1.0, 1.0, 1.0, 1.0, 1.0, 1.0, 1.0, 1.0, 1.0, 1.0, 1.0, 1.0, 1.0, 1.0, 1.0, 1.0, 1.0, 1.0, 1.0, 1.0, 1.0, 1.0, 1.0, 1.0, 1.0, 1.0, 1.0, 1.0, 1.0, 1.0, 1.0, 1.0, 1.0, 1.0, 1.0, 1.0, 1.0, 1.0, 1.0, 1.0, 1.0, 1.0, 1.0, 1.0, 1.0, 1.0, 1.0, 1.0, 1.0, 1.0, 1.0, 1.0, 1.0, 1.0, 1.0, 1.0, 1.0, 1.0, 1.0, 1.0, 1.0, 1.0, 1.0, 1.0, 1.0, 1.0, 1.0, 1.0, 1.0, 1.0, 1.0, 1.0, 1.0, 1.0, 1.0, 1.0, 1.0, 1.0, 1.0, 1.0, 1.0, 1.0, 1.0, 1.0, 1.0, 1.0, 1.0, 1.0, 1.0, 1.0, 1.0, 1.0, 1.0, 1.0, 1.0, 1.0, 1.0, 1.0, 1.0, 1.0, 1.0, 1.0, 1.0, 1.0, 1.0, 1.0, 1.0, 1.0, 1.0, 1.0, 1.0, 1.0, 1.0, 1.0, 1.0, 1.0, 1.0, 1.0, 1.0, 1.0, 1.0, 1.0, 1.0, 1.0, 1.0, 1.0, 1.0, 1.0, 1.0, 1.0, 1.0, 1.0, 1.0, 1.0, 1.0, 1.0, 1.0, 1.0, 1.0, 1.0, 1.0, 1.0, 1.0, 1.0, 1.0, 1.0, 1.0, 1.0, 1.0, 1.0, 1.0, 1.0, 1.0, 1.0, 1.0, 1.0, 1.0, 1.0, 1.0, 1.0, 1.0, 1.0, 1.0, 1.0, 1.0, 1.0, 1.0, 1.0, 1.0, 1.0, 1.0, 1.0, 1.0, 1.0, 1.0, 1.0, 1.0, 1.0, 1.0, 1.0, 1.0, 1.0, 1.0, 1.0, 1.0, 1.0, 1.0, 1.0, 1.0, 1.0, 1.0, 1.0, 1.0, 1.0, 1.0, 1.0, 1.0, 1.0, 1.0, 1.0, 1.0, 1.0, 1.0, 1.0, 1.0, 1.0, 1.0, 1.0, 1.0, 1.0, 1.0, 1.0, 1.0, 1.0, 1.0, 1.0, 1.0, 1.0, 1.0, 1.0, 1.0, 1.0, 1.0, 1.0, 1.0, 1.0, 1.0, 1.0, 1.0, 1.0, 1.0, 1.0, 1.0, 1.0, 1.0, 1.0, 1.0, 1.0, 1.0, 1.0, 1.0, 1.0, 1.0, 1.0, 1.0, 1.0, 1.0, 1.0, 1.0, 1.0, 1.0, 1.0, 1.0, 1.0, 1.0, 1.0, 1.0, 1.0, 1.0, 1.0, 1.0, 1.0, 1.0, 1.0, 1.0, 1.0, 1.0, 1.0, 1.0, 1.0, 1.0, 1.0, 1.0, 1.0, 1.0, 1.0, 1.0, 1.0, 1.0, 1.0, 1.0, 1.0, 1.0, 1.0, 1.0, 1.0, 1.0, 1.0, 1.0, 1.0, 1.0, 1.0, 1.0, 1.0, 1.0, 1.0, 1.0, 1.0, 1.0, 1.0, 1.0, 1.0, 1.0, 1.0, 1.0, 1.0, 1.0, 1.0, 1.0, 1.0, 1.0, 1.0, 1.0, 1.0, 1.0, 1.0, 1.0, 1.0, 1.0, 1.0, 1.0, 1.0, 1.0, 1.0, 1.0, 1.0, 1.0, 1.0, 1.0, 1.0, 1.0, 1.0, 1.0, 1.0, 1.0, 1.0, 1.0, 1.0, 1.0, 1.0, 1.0, 1.0, 1.0, 1.0, 1.0, 1.0, 1.0, 1.0, 1.0, 1.0, 1.0, 1.0, 1.0, 1.0, 1.0, 1.0, 1.0, 1.0, 1.0, 1.0, 1.0, 1.0, 1.0, 1.0, 1.0, 1.0, 1.0, 1.0, 1.0, 1.0, 1.0, 1.0, 1.0, 1.0, 1.0, 1.0, 1.0, 1.0, 1.0, 1.0, 1.0, 1.0, 1.0, 1.0, 1.0, 1.0, 1.0, 1.0, 1.0, 1.0, 1.0, 1.0, 1.0, 1.0, 1.0, 1.0, 1.0, 1.0, 1.0, 1.0, 1.0, 1.0, 1.0, 1.0, 1.0, 1.0, 1.0, 1.0, 1.0, 1.0, 1.0, 1.0, 1.0, 1.0, 1.0, 1.0, 1.0, 1.0, 1.0, 1.0, 1.0, 1.0, 1.0, 1.0, 1.0, 1.0, 1.0, 1.0, 1.0, 1.0, 1.0, 1.0, 1.0, 1.0, 1.0, 1.0, 1.0, 1.0, 1.0, 1.0, 1.0, 1.0, 1.0, 1.0, 1.0, 1.0, 1.0, 1.0, 1.0, 1.0, 1.0, 1.0, 1.0, 1.0, 1.0, 1.0, 1.0, 1.0, 1.0, 1.0, 1.0, 1.0, 1.0, 1.0, 1.0, 1.0, 1.0, 1.0, 1.0, 1.0, 1.0, 1.0, 1.0, 1.0, 1.0, 1.0, 1.0, 1.0, 1.0, 1.0, 1.0, 1.0, 1.0, 1.0, 1.0, 1.0, 1.0, 1.0, 1.0, 1.0, 1.0, 1.0, 1.0, 1.0, 1.0, 1.0, 1.0, 1.0, 1.0, 1.0, 1.0, 1.0, 1.0, 1.0, 1.0, 1.0, 1.0, 1.0, 1.0, 1.0, 1.0, 1.0, 1.0, 1.0, 1.0, 1.0, 1.0, 1.0, 1.0, 1.0, 1.0, 1.0, 1.0, 1.0, 1.0, 1.0, 1.0, 1.0, 1.0, 1.0, 1.0, 1.0, 1.0, 1.0, 1.0, 1.0, 1.0, 1.0, 1.0, 1.0, 1.0, 1.0, 1.0, 1.0, 1.0, 1.0, 1.0, 1.0, 1.0, 1.0, 1.0, 1.0, 1.0, 1.0, 1.0, 1.0, 1.0, 1.0, 1.0, 1.0, 1.0, 1.0, 1.0, 1.0, 1.0, 1.0, 1.0, 1.0, 1.0, 1.0, 1.0, 1.0, 1.0, 1.0, 1.0, 1.0, 1.0, 1.0, 1.0, 1.0, 1.0, 1.0, 1.0, 1.0, 1.0, 1.0, 1.0, 1.0, 1.0, 1.0, 1.0, 1.0, 1.0, 1.0, 1.0, 1.0, 1.0, 1.0, 1.0, 1.0, 1.0, 1.0, 1.0, 1.0, 1.0, 1.0, 1.0, 1.0, 1.0, 1.0, 1.0, 1.0, 1.0, 1.0, 1.0, 1.0, 1.0, 1.0, 1.0, 1.0, 1.0, 1.0, 1.0, 1.0, 1.0, 1.0, 1.0, 1.0, 1.0, 1.0, 1.0, 1.0, 1.0, 1.0, 1.0, 1.0, 1.0, 1.0, 1.0, 1.0, 1.0, 1.0, 1.0, 1.0, 1.0, 1.0, 1.0, 1.0, 1.0, 1.0, 1.0, 1.0, 1.0, 1.0, 1.0, 1.0, 1.0, 1.0, 1.0, 1.0, 1.0, 1.0, 1.0, 1.0, 1.0, 1.0, 1.0, 1.0, 1.0, 1.0, 1.0, 1.0, 1.0, 1.0, 1.0, 1.0, 1.0, 1.0, 1.0, 1.0, 1.0, 1.0, 1.0, 1.0, 1.0, 1.0, 1.0, 1.0, 1.0, 1.0, 1.0, 1.0, 1.0, 1.0, 1.0, 1.0, 1.0, 1.0, 1.0, 1.0, 1.0, 1.0, 1.0, 1.0, 1.0, 1.0, 1.0, 1.0, 1.0, 1.0, 1.0, 1.0, 1.0, 1.0, 1.0, 1.0, 1.0, 1.0, 1.0, 1.0, 1.0, 1.0, 1.0, 1.0, 1.0, 1.0, 1.0, 1.0, 1.0, 1.0, 1.0, 1.0, 1.0, 1.0, 1.0, 1.0, 1.0, 1.0, 1.0, 1.0, 1.0, 1.0, 1.0, 1.0, 1.0, 1.0, 1.0, 1.0, 1.0, 1.0, 1.0, 1.0, 1.0, 1.0, 1.0, 1.0, 1.0, 1.0, 1.0, 1.0, 1.0, 1.0, 1.0, 1.0, 1.0, 1.0, 1.0, 1.0, 1.0, 1.0, 1.0, 1.0, 1.0, 1.0, 1.0, 1.0, 1.0, 1.0, 1.0, 1.0, 1.0, 1.0, 1.0, 1.0, 1.0, 1.0, 1.0, 1.0, 1.0, 1.0, 1.0, 1.0, 1.0, 1.0, 1.0, 1.0, 1.0, 1.0, 1.0, 1.0, 1.0, 1.0, 1.0, 1.0, 1.0, 1.0, 1.0, 1.0, 1.0, 1.0, 1.0, 1.0, 1.0, 1.0, 1.0, 1.0, 1.0, 1.0, 1.0, 1.0, 1.0, 1.0, 1.0, 1.0, 1.0, 1.0, 1.0, 1.0, 1.0, 1.0, 1.0, 1.0, 1.0, 1.0, 1.0, 1.0, 1.0, 1.0, 1.0, 1.0, 1.0, 1.0, 1.0, 1.0, 1.0, 1.0, 1.0, 1.0, 1.0, 1.0, 1.0, 1.0, 1.0, 1.0, 1.0, 1.0, 1.0, 1.0, 1.0, 1.0, 1.0, 1.0, 1.0, 1.0, 1.0, 1.0, 1.0, 1.0, 1.0, 1.0, 1.0, 1.0, 1.0, 1.0, 1.0, 1.0, 1.0, 1.0, 1.0, 1.0, 1.0, 1.0, 1.0, 1.0, 1.0, 1.0, 1.0, 1.0, 1.0, 1.0, 1.0, 1.0, 1.0, 1.0, 1.0, 1.0, 1.0, 1.0, 1.0, 1.0, 1.0, 1.0, 1.0, 1.0, 1.0, 1.0, 1.0, 1.0, 1.0, 1.0, 1.0, 1.0, 1.0, 1.0, 1.0, 1.0, 1.0, 1.0, 1.0, 1.0, 1.0, 1.0, 1.0, 1.0, 1.0, 1.0, 1.0, 1.0, 1.0, 1.0, 1.0, 1.0, 1.0, 1.0, 1.0, 1.0, 1.0, 1.0, 1.0, 1.0, 1.0, 1.0, 1.0, 1.0, 1.0, 1.0, 1.0, 1.0, 1.0, 1.0, 1.0, 1.0, 1.0, 1.0, 1.0, 1.0, 1.0, 1.0, 1.0, 1.0, 1.0, 1.0, 1.0, 1.0, 1.0, 1.0, 1.0, 1.0, 1.0, 1.0, 1.0, 1.0, 1.0, 1.0, 1.0, 1.0, 1.0, 1.0, 1.0, 1.0, 1.0, 1.0, 1.0, 1.0, 1.0, 1.0, 1.0, 1.0, 1.0, 1.0, 1.0, 1.0, 1.0, 1.0, 1.0, 1.0, 1.0, 1.0, 1.0, 1.0, 1.0, 1.0, 1.0, 1.0, 1.0, 1.0, 1.0, 1.0, 1.0, 1.0, 1.0, 1.0, 1.0, 1.0, 1.0, 1.0, 1.0, 1.0, 1.0, 1.0, 1.0, 1.0, 1.0, 1.0, 1.0, 1.0, 1.0, 1.0, 1.0, 1.0, 1.0, 1.0, 1.0, 1.0, 1.0, 1.0, 1.0, 1.0, 1.0, 1.0, 1.0, 1.0, 1.0, 1.0, 1.0, 1.0, 1.0, 1.0, 1.0, 1.0, 1.0, 1.0, 1.0, 1.0, 1.0, 1.0, 1.0, 1.0, 1.0, 1.0, 1.0, 1.0, 1.0, 1.0, 1.0, 1.0, 1.0, 1.0, 1.0, 1.0, 1.0, 1.0, 1.0, 1.0, 1.0, 1.0, 1.0, 1.0, 1.0, 1.0, 1.0, 1.0, 1.0, 1.0, 1.0, 1.0, 1.0, 1.0, 1.0, 1.0, 1.0, 1.0, 1.0, 1.0, 1.0, 1.0, 1.0, 1.0, 1.0, 1.0, 1.0, 1.0, 1.0, 1.0, 1.0, 1.0, 1.0, 1.0, 1.0, 1.0, 1.0, 1.0, 1.0, 1.0, 1.0, 1.0, 1.0, 1.0, 1.0, 1.0, 1.0, 1.0, 1.0, 1.0, 1.0, 1.0, 1.0, 1.0, 1.0, 1.0, 1.0, 1.0, 1.0, 1.0, 1.0, 1.0, 1.0, 1.0, 1.0, 1.0, 1.0, 1.0, 1.0, 1.0, 1.0, 1.0, 1.0, 1.0, 1.0, 1.0, 1.0, 1.0, 1.0, 1.0, 1.0, 1.0, 1.0, 1.0, 1.0, 1.0, 1.0, 1.0, 1.0, 1.0, 1.0, 1.0, 1.0, 1.0, 1.0, 1.0, 1.0, 1.0, 1.0, 1.0, 1.0, 1.0, 1.0, 1.0, 1.0, 1.0, 1.0, 1.0, 1.0, 1.0, 1.0, 1.0, 1.0, 1.0, 1.0, 1.0, 1.0, 1.0, 1.0, 1.0, 1.0, 1.0, 1.0, 1.0, 1.0, 1.0, 1.0, 1.0, 1.0, 1.0, 1.0, 1.0, 1.0, 1.0, 1.0, 1.0, 1.0, 1.0, 1.0, 1.0, 1.0, 1.0, 1.0, 1.0, 1.0, 1.0, 1.0, 1.0, 1.0, 1.0, 1.0, 1.0, 1.0, 1.0, 1.0, 1.0, 1.0, 1.0, 1.0, 1.0, 1.0, 1.0, 1.0, 1.0, 1.0, 1.0, 1.0, 1.0, 1.0, 1.0, 1.0, 1.0, 1.0, 1.0, 1.0, 1.0, 1.0, 1.0, 1.0, 1.0, 1.0, 1.0, 1.0, 1.0, 1.0, 1.0, 1.0, 1.0, 1.0, 1.0, 1.0, 1.0, 1.0, 1.0, 1.0, 1.0, 1.0, 1.0, 1.0, 1.0, 1.0, 1.0, 1.0, 1.0, 1.0, 1.0, 1.0, 1.0, 1.0, 1.0, 1.0, 1.0, 1.0, 1.0, 1.0, 1.0, 1.0, 1.0, 1.0, 1.0, 1.0, 1.0, 1.0, 1.0, 1.0, 1.0, 1.0, 1.0, 1.0, 1.0, 1.0, 1.0, 1.0, 1.0, 1.0, 1.0, 1.0, 1.0, 1.0, 1.0, 1.0, 1.0, 1.0, 1.0, 1.0, 1.0, 1.0, 1.0, 1.0, 1.0, 1.0, 1.0, 1.0, 1.0, 1.0, 1.0, 1.0, 1.0, 1.0, 1.0, 1.0, 1.0, 1.0, 1.0, 1.0, 1.0, 1.0, 1.0, 1.0, 1.0, 1.0, 1.0, 1.0, 1.0, 1.0, 1.0, 1.0, 1.0, 1.0, 1.0, 1.0, 1.0, 1.0, 1.0, 1.0, 1.0, 1.0, 1.0, 1.0, 1.0, 1.0, 1.0, 1.0, 1.0, 1.0, 1.0, 1.0, 1.0, 1.0, 1.0, 1.0, 1.0, 1.0, 1.0, 1.0, 1.0, 1.0, 1.0, 1.0, 1.0, 1.0, 1.0, 1.0, 1.0, 1.0, 1.0, 1.0, 1.0, 1.0, 1.0, 1.0, 1.0, 1.0, 1.0, 1.0, 1.0, 1.0, 1.0, 1.0, 1.0, 1.0, 1.0, 1.0, 1.0, 1.0, 1.0, 1.0, 1.0, 1.0, 1.0, 1.0, 1.0, 1.0, 1.0, 1.0, 1.0, 1.0, 1.0, 1.0, 1.0, 1.0, 1.0, 1.0, 1.0, 1.0, 1.0, 1.0, 1.0, 1.0, 1.0, 1.0, 1.0, 1.0, 1.0, 1.0, 1.0, 1.0, 1.0, 1.0, 1.0, 1.0, 1.0, 1.0, 1.0, 1.0, 1.0, 1.0, 1.0, 1.0, 1.0, 1.0, 1.0, 1.0, 1.0, 1.0, 1.0, 1.0, 1.0, 1.0, 1.0, 1.0, 1.0, 1.0, 1.0, 1.0, 1.0, 1.0, 1.0, 1.0, 1.0, 1.0, 1.0, 1.0, 1.0, 1.0, 1.0, 1.0, 1.0, 1.0, 1.0, 1.0, 1.0, 1.0, 1.0, 1.0, 1.0, 1.0, 1.0, 1.0, 1.0, 1.0, 1.0, 1.0, 1.0, 1.0, 1.0, 1.0, 1.0, 1.0, 1.0, 1.0, 1.0, 1.0, 1.0, 1.0, 1.0, 1.0, 1.0, 1.0, 1.0, 1.0, 1.0, 1.0, 1.0, 1.0, 1.0, 1.0, 1.0, 1.0, 1.0, 1.0, 1.0, 1.0, 1.0, 1.0, 1.0, 1.0, 1.0, 1.0, 1.0, 1.0, 1.0, 1.0, 1.0, 1.0, 1.0, 1.0, 1.0, 1.0, 1.0, 1.0, 1.0, 1.0, 1.0, 1.0, 1.0, 1.0, 1.0, 1.0, 1.0, 1.0, 1.0, 1.0, 1.0, 1.0, 1.0, 1.0, 1.0, 1.0, 1.0, 1.0, 1.0, 1.0, 1.0, 1.0, 1.0, 1.0, 1.0, 1.0, 1.0, 1.0, 1.0, 1.0, 1.0, 1.0, 1.0, 1.0, 1.0, 1.0, 1.0, 1.0, 1.0, 1.0, 1.0, 1.0, 1.0, 1.0, 1.0, 1.0, 1.0, 1.0, 1.0, 1.0, 1.0, 1.0, 1.0, 1.0, 1.0, 1.0, 1.0, 1.0, 1.0, 1.0, 1.0, 1.0, 1.0, 1.0, 1.0, 1.0, 1.0, 1.0, 1.0, 1.0, 1.0, 1.0, 1.0, 1.0, 1.0, 1.0, 1.0, 1.0, 1.0, 1.0, 1.0, 1.0, 1.0, 1.0, 1.0, 1.0, 1.0, 1.0, 1.0, 1.0, 1.0, 1.0, 1.0, 1.0, 1.0, 1.0, 1.0, 1.0, 1.0, 1.0, 1.0, 1.0, 1.0, 1.0, 1.0, 1.0, 1.0, 1.0, 1.0, 1.0, 1.0, 1.0, 1.0, 1.0, 1.0, 1.0, 1.0, 1.0, 1.0, 1.0, 1.0, 1.0, 1.0, 1.0, 1.0, 1.0, 1.0, 1.0, 1.0, 1.0, 1.0, 1.0, 1.0, 1.0, 1.0, 1.0, 1.0, 1.0, 1.0, 1.0, 1.0, 1.0, 1.0, 1.0, 1.0, 1.0, 1.0, 1.0, 1.0, 1.0, 1.0, 1.0, 1.0, 1.0, 1.0, 1.0, 1.0, 1.0, 1.0, 1.0, 1.0, 1.0, 1.0, 1.0, 1.0, 1.0, 1.0, 1.0, 1.0, 1.0, 1.0, 1.0, 1.0, 1.0, 1.0, 1.0, 1.0, 1.0, 1.0, 1.0, 1.0, 1.0, 1.0, 1.0, 1.0, 1.0, 1.0, 1.0, 1.0, 1.0, 1.0, 1.0, 1.0, 1.0, 1.0, 1.0, 1.0, 1.0, 1.0, 1.0, 1.0, 1.0, 1.0, 1.0, 1.0, 1.0, 1.0, 1.0, 1.0, 1.0, 1.0, 1.0, 1.0, 1.0, 1.0, 1.0, 1.0, 1.0, 1.0, 1.0, 1.0, 1.0, 1.0, 1.0, 1.0, 1.0, 1.0, 1.0, 1.0, 1.0, 1.0, 1.0, 1.0, 1.0, 1.0, 1.0, 1.0, 1.0, 1.0, 1.0, 1.0, 1.0, 1.0, 1.0, 1.0, 1.0, 1.0, 1.0, 1.0, 1.0, 1.0, 1.0, 1.0, 1.0, 1.0, 1.0, 1.0, 1.0, 1.0, 1.0, 1.0, 1.0, 1.0, 1.0, 1.0, 1.0, 1.0, 1.0, 1.0, 1.0, 1.0, 1.0, 1.0, 1.0, 1.0, 1.0, 1.0, 1.0, 1.0, 1.0, 1.0, 1.0, 1.0, 1.0, 1.0, 1.0, 1.0, 1.0, 1.0, 1.0, 1.0, 1.0, 1.0, 1.0, 1.0, 1.0, 1.0, 1.0, 1.0, 1.0, 1.0, 1.0, 1.0, 1.0, 1.0, 1.0, 1.0, 1.0, 1.0, 1.0, 1.0, 1.0, 1.0, 1.0, 1.0, 1.0, 1.0, 1.0, 1.0, 1.0, 1.0, 1.0, 1.0, 1.0, 1.0, 1.0, 1.0, 1.0, 1.0, 1.0, 1.0, 1.0, 1.0, 1.0, 1.0, 1.0, 1.0, 1.0, 1.0, 1.0, 1.0, 1.0, 1.0, 1.0, 1.0, 1.0, 1.0, 1.0, 1.0, 1.0, 1.0, 1.0, 1.0, 1.0, 1.0, 1.0, 1.0, 1.0, 1.0, 1.0, 1.0, 1.0, 1.0, 1.0, 1.0, 1.0, 1.0, 1.0, 1.0, 1.0, 1.0, 1.0, 1.0, 1.0, 1.0, 1.0, 1.0, 1.0, 1.0, 1.0, 1.0, 1.0, 1.0, 1.0, 1.0, 1.0, 1.0, 1.0, 1.0, 1.0, 1.0, 1.0, 1.0, 1.0, 1.0, 1.0, 1.0, 1.0, 1.0, 1.0, 1.0, 1.0, 1.0, 1.0, 1.0, 1.0, 1.0, 1.0, 1.0, 1.0, 1.0, 1.0, 1.0, 1.0, 1.0, 1.0, 1.0, 1.0, 1.0, 1.0, 1.0, 1.0, 1.0, 1.0, 1.0, 1.0, 1.0, 1.0, 1.0, 1.0, 1.0, 1.0, 1.0, 1.0, 1.0, 1.0, 1.0, 1.0, 1.0, 1.0, 1.0, 1.0, 1.0, 1.0, 1.0, 1.0, 1.0, 1.0, 1.0, 1.0, 1.0, 1.0, 1.0, 1.0, 1.0, 1.0, 1.0, 1.0, 1.0, 1.0, 1.0, 1.0, 1.0, 1.0, 1.0, 1.0, 1.0, 1.0, 1.0, 1.0, 1.0, 1.0, 1.0, 1.0, 1.0, 1.0, 1.0, 1.0, 1.0, 1.0, 1.0, 1.0, 1.0, 1.0, 1.0, 1.0, 1.0, 1.0, 1.0, 1.0, 1.0, 1.0, 1.0, 1.0, 1.0, 1.0, 1.0, 1.0, 1.0, 1.0, 1.0, 1.0, 1.0, 1.0, 1.0, 1.0, 1.0, 1.0, 1.0, 1.0, 1.0, 1.0, 1.0, 1.0, 1.0, 1.0, 1.0, 1.0, 1.0, 1.0, 1.0, 1.0, 1.0, 1.0, 1.0, 1.0, 1.0, 1.0, 1.0, 1.0, 1.0, 1.0, 1.0, 1.0, 1.0, 1.0, 1.0, 1.0, 1.0, 1.0, 1.0, 1.0, 1.0, 1.0, 1.0, 1.0, 1.0, 1.0, 1.0, 1.0, 1.0, 1.0, 1.0, 1.0, 1.0, 1.0, 1.0, 1.0, 1.0, 1.0, 1.0, 1.0, 1.0, 1.0, 1.0, 1.0, 1.0, 1.0, 1.0, 1.0, 1.0, 1.0, 1.0, 1.0, 1.0, 1.0, 1.0, 1.0, 1.0, 1.0, 1.0, 1.0, 1.0, 1.0, 1.0, 1.0, 1.0, 1.0, 1.0, 1.0, 1.0, 1.0, 1.0, 1.0, 1.0, 1.0, 1.0, 1.0, 1.0, 1.0, 1.0, 1.0, 1.0, 1.0, 1.0, 1.0, 1.0, 1.0, 1.0, 1.0, 1.0, 1.0, 1.0, 1.0, 1.0, 1.0, 1.0, 1.0, 1.0, 1.0, 1.0, 1.0, 1.0, 1.0])
me_cube.materials.append(mat_material)
me_cube.materials.append(mat_material_001)
me_cube.materials.append(mat_material_002)
me_cube.materials.append(mat_material_003)
me_cube.materials.append(mat_material_004)
me_cube.use_remesh_preserve_volume = False
me_cube.use_remesh_preserve_attributes = False
me_cube.use_mirror_vertex_groups = False
me_cube.update()
me_plane = bpy.data.meshes.new('Plane')
me_plane.from_pydata([(-1.0, -1.0, 0.0), (0.9646, -0.9854, 0.0), (-1.0, 1.0, 0.0), (0.9679, 0.9883, 0.0), (1.408, 1.991, 0.0), (1.404, -1.988, 0.0), (-1.0, -1.0, 0.8661), (0.9646, -0.9854, 0.8661), (-1.0, 1.0, 0.8661), (0.9679, 0.9883, 0.8661), (1.408, 1.991, 0.8661), (1.404, -1.988, 0.8661), (1.465, 1.909, 0.0), (1.032, 0.9117, 0.0), (-1.0, 0.9, 0.0), (1.465, 1.909, 0.8661), (1.032, 0.9117, 0.8661), (-1.0, 0.9, 0.8661), (1.035, -0.9146, 0.0), (1.469, -1.912, 0.0), (-1.0, -0.9, 0.0), (1.035, -0.9146, 0.8661), (1.469, -1.912, 0.8661), (-1.0, -0.9, 0.8661), (-1.0, 1.0, 0.7795), (0.9679, 0.9883, 0.7795), (1.408, 1.991, 0.7795), (-1.0, 0.9, 0.7795), (1.032, 0.9117, 0.7795), (1.465, 1.909, 0.7795), (0.9646, -0.9854, 0.7795), (-1.0, -1.0, 0.7795), (1.404, -1.988, 0.7795), (1.035, -0.9146, 0.7795), (-1.0, -0.9, 0.7795), (1.469, -1.912, 0.7795)], [], [(24, 8, 9, 25), (30, 7, 6, 31), (25, 9, 10, 26), (32, 11, 7, 30), (27, 28, 16, 17), (28, 29, 15, 16), (2, 3, 13, 14), (26, 10, 15, 29), (24, 2, 14, 27), (10, 9, 16, 15), (3, 4, 12, 13), (9, 8, 17, 16), (33, 34, 23, 21), (35, 33, 21, 22), (1, 0, 20, 18), (7, 11, 22, 21), (32, 5, 19, 35), (31, 6, 23, 34), (5, 1, 18, 19), (6, 7, 21, 23), (8, 24, 27, 17), (4, 26, 29, 12), (13, 12, 29, 28), (14, 13, 28, 27), (3, 25, 26, 4), (2, 24, 25, 3), (0, 31, 34, 20), (11, 32, 35, 22), (19, 18, 33, 35), (18, 20, 34, 33), (5, 32, 30, 1), (1, 30, 31, 0)])
me_plane.polygons.foreach_set('material_index', [1, 1, 1, 1, 1, 1, 0, 1, 0, 1, 0, 1, 1, 1, 0, 1, 0, 1, 0, 1, 1, 0, 0, 0, 0, 0, 0, 1, 0, 0, 0, 0])
_uv = me_plane.uv_layers.new(name='UVMap')
_uv.uv.foreach_set('vector', [0.0, 0.0, 0.0, 0.0, 0.0, 0.0, 0.0, 0.0, 0.0, 0.0, 0.0, 0.0, 0.0, 0.0, 0.0, 0.0, 0.0, 0.0, 0.0, 0.0, 0.0, 0.0, 0.0, 0.0, 0.0, 0.0, 0.0, 0.0, 0.0, 0.0, 0.0, 0.0, 0.0, 0.0, 0.0, 0.0, 0.0, 0.0, 0.0, 0.0, 0.0, 0.0, 0.0, 0.0, 0.0, 0.0, 0.0, 0.0, 0.0, 0.0, 0.0, 0.0, 0.0, 0.0, 0.0, 0.0, 0.0, 0.0, 0.0, 0.0, 0.0, 0.0, 0.0, 0.0, 0.0, 0.0, 0.0, 0.0, 0.0, 0.0, 0.0, 0.0, 0.0, 0.0, 0.0, 0.0, 0.0, 0.0, 0.0, 0.0, 0.0, 0.0, 0.0, 0.0, 0.0, 0.0, 0.0, 0.0, 0.0, 0.0, 0.0, 0.0, 0.0, 0.0, 0.0, 0.0, 0.0, 0.0, 0.0, 0.0, 0.0, 0.0, 0.0, 0.0, 0.0, 0.0, 0.0, 0.0, 0.0, 0.0, 0.0, 0.0, 0.0, 0.0, 0.0, 0.0, 0.0, 0.0, 0.0, 0.0, 0.0, 0.0, 0.0, 0.0, 0.0, 0.0, 0.0, 0.0, 0.0, 0.0, 0.0, 0.0, 0.0, 0.0, 0.0, 0.0, 0.0, 0.0, 0.0, 0.0, 0.0, 0.0, 0.0, 0.0, 0.0, 0.0, 0.0, 0.0, 0.0, 0.0, 0.0, 0.0, 0.0, 0.0, 0.0, 0.0, 0.0, 0.0, 0.0, 0.0, 0.0, 0.0, 0.0, 0.0, 0.0, 0.0, 0.0, 0.0, 0.0, 0.0, 0.0, 0.0, 0.0, 0.0, 0.0, 0.0, 0.0, 0.0, 0.0, 0.0, 0.0, 0.0, 0.0, 0.0, 0.0, 0.0, 0.0, 0.0, 0.0, 0.0, 0.0, 0.0, 0.0, 0.0, 0.0, 0.0, 0.0, 0.0, 0.0, 0.0, 0.0, 0.0, 0.0, 0.0, 0.0, 0.0, 0.0, 0.0, 0.0, 0.0, 0.0, 0.0, 0.0, 0.0, 0.0, 0.0, 0.0, 0.0, 0.0, 0.0, 0.0, 0.0, 0.0, 0.0, 0.0, 0.0, 0.0, 0.0, 0.0, 0.0, 0.0, 0.0, 0.0, 0.0, 0.0, 0.0, 0.0, 0.0, 0.0, 0.0, 0.0, 0.0, 0.0, 0.0, 0.0, 0.0, 0.0, 0.0, 0.0, 0.0, 0.0, 0.0, 0.0, 0.0, 0.0, 0.0])
me_plane.materials.append(mat_material_004)
me_plane.materials.append(mat_material_001)
me_plane.use_remesh_fix_poles = True
me_plane.use_remesh_preserve_attributes = False
me_plane.use_mirror_vertex_groups = False
me_plane.update()
me_cube_002 = bpy.data.meshes.new('Cube.002')
me_cube_002.from_pydata([(-1.0, -1.0, -1.0), (-1.0, -1.0, 1.0), (-1.0, 1.0, -1.0), (-1.0, 1.0, 1.0), (1.0, -1.0, -1.0), (1.0, -1.0, 1.0), (1.0, 1.0, -1.0), (1.0, 1.0, 1.0), (-1.0, 1.177, 3.167), (-1.0, 1.335, 1.758), (-1.0, -1.095, -17.31), (-1.0, -0.9363, -18.72), (1.0, 1.177, 3.167), (1.0, 1.335, 1.758), (1.0, -1.095, -17.31), (1.0, -0.9363, -18.72), (-1.0, -1.114, -0.2395), (-1.0, -0.9584, 1.195), (-1.0, 1.2, -20.34), (-1.0, 1.355, -18.91), (1.0, -1.114, -0.2395), (1.0, -0.9584, 1.195), (1.0, 1.2, -20.34), (1.0, 1.355, -18.91), (-1.0, -0.9895, -18.15), (-1.0, -0.9895, -16.15), (-1.0, 1.01, -18.15), (-1.0, 1.01, -16.15), (1.0, -0.9895, -18.15), (1.0, -0.9895, -16.15), (1.0, 1.01, -18.15), (1.0, 1.01, -16.15)], [], [(0, 1, 3, 2), (2, 3, 7, 6), (6, 7, 5, 4), (4, 5, 1, 0), (2, 6, 4, 0), (7, 3, 1, 5), (8, 9, 11, 10), (10, 11, 15, 14), (14, 15, 13, 12), (12, 13, 9, 8), (10, 14, 12, 8), (15, 11, 9, 13), (16, 17, 19, 18), (18, 19, 23, 22), (22, 23, 21, 20), (20, 21, 17, 16), (18, 22, 20, 16), (23, 19, 17, 21), (24, 25, 27, 26), (26, 27, 31, 30), (30, 31, 29, 28), (28, 29, 25, 24), (26, 30, 28, 24), (31, 27, 25, 29)])
_uv = me_cube_002.uv_layers.new(name='UVMap')
_uv.uv.foreach_set('vector', [0.375, 0.0, 0.625, 0.0, 0.625, 0.25, 0.375, 0.25, 0.375, 0.25, 0.625, 0.25, 0.625, 0.5, 0.375, 0.5, 0.375, 0.5, 0.625, 0.5, 0.625, 0.75, 0.375, 0.75, 0.375, 0.75, 0.625, 0.75, 0.625, 1.0, 0.375, 1.0, 0.125, 0.5, 0.375, 0.5, 0.375, 0.75, 0.125, 0.75, 0.625, 0.5, 0.875, 0.5, 0.875, 0.75, 0.625, 0.75, 0.375, 0.0, 0.625, 0.0, 0.625, 0.25, 0.375, 0.25, 0.375, 0.25, 0.625, 0.25, 0.625, 0.5, 0.375, 0.5, 0.375, 0.5, 0.625, 0.5, 0.625, 0.75, 0.375, 0.75, 0.375, 0.75, 0.625, 0.75, 0.625, 1.0, 0.375, 1.0, 0.125, 0.5, 0.375, 0.5, 0.375, 0.75, 0.125, 0.75, 0.625, 0.5, 0.875, 0.5, 0.875, 0.75, 0.625, 0.75, 0.375, 0.0, 0.625, 0.0, 0.625, 0.25, 0.375, 0.25, 0.375, 0.25, 0.625, 0.25, 0.625, 0.5, 0.375, 0.5, 0.375, 0.5, 0.625, 0.5, 0.625, 0.75, 0.375, 0.75, 0.375, 0.75, 0.625, 0.75, 0.625, 1.0, 0.375, 1.0, 0.125, 0.5, 0.375, 0.5, 0.375, 0.75, 0.125, 0.75, 0.625, 0.5, 0.875, 0.5, 0.875, 0.75, 0.625, 0.75, 0.375, 0.0, 0.625, 0.0, 0.625, 0.25, 0.375, 0.25, 0.375, 0.25, 0.625, 0.25, 0.625, 0.5, 0.375, 0.5, 0.375, 0.5, 0.625, 0.5, 0.625, 0.75, 0.375, 0.75, 0.375, 0.75, 0.625, 0.75, 0.625, 1.0, 0.375, 1.0, 0.125, 0.5, 0.375, 0.5, 0.375, 0.75, 0.125, 0.75, 0.625, 0.5, 0.875, 0.5, 0.875, 0.75, 0.625, 0.75])
me_cube_002.materials.append(mat_material_001)
me_cube_002.use_remesh_fix_poles = True
me_cube_002.use_remesh_preserve_attributes = False
me_cube_002.use_mirror_vertex_groups = False
me_cube_002.update()
me_cube_004 = bpy.data.meshes.new('Cube.004')
me_cube_004.from_pydata([(-1.0, -1.0, -1.0), (-1.0, -1.0, 1.0), (-1.0, 1.0, -1.0), (-1.0, 1.0, 1.0), (1.0, -1.0, -1.0), (1.0, -1.0, 1.0), (1.0, 1.0, -1.0), (1.0, 1.0, 1.0), (-17.83, -0.03806, -10.95), (-17.83, -0.9892, 0.455), (-17.83, 0.927, 0.2914), (-17.83, -0.02422, 11.69), (0.1812, -0.1587, -12.35), (0.1812, -1.108, 1.88), (0.1812, 1.048, 1.696), (0.1812, -0.1431, 13.12), (-15.83, 1.048, 1.696), (-15.83, -0.1587, -12.35), (-15.83, -1.108, 1.88), (-15.83, -0.1431, 13.12), (-15.83, -1.11, -0.9497), (-15.83, 0.09641, 13.1), (0.1812, 0.09641, 13.1), (0.1812, -1.11, -0.9497), (-17.83, -0.02249, 14.52), (-17.83, 1.166, 0.271), (2.182, 0.927, 0.2914), (2.182, -0.02422, 11.69), (-17.83, -0.03979, -13.78), (-17.83, -1.229, 0.4754), (2.182, -0.9892, 0.455), (2.182, -0.03806, -10.95), (2.182, -0.02249, 14.52), (2.182, 1.166, 0.271), (2.182, -0.03979, -13.78), (2.182, -1.229, 0.4754), (-15.83, 0.927, 0.2914), (-15.83, -0.03806, -10.95), (-15.83, -0.9892, 0.455), (-15.83, -0.02422, 11.69), (0.1812, -0.02422, 11.69), (0.1812, 0.927, 0.2914), (0.1812, -0.03806, -10.95), (0.1812, -0.9892, 0.455), (-15.83, -0.02422, 11.69), (-15.83, 0.927, 0.2914), (0.1812, 0.927, 0.2914), (0.1812, -0.02422, 11.69), (-15.83, -0.03806, -10.95), (-15.83, -0.9892, 0.455), (0.1812, -0.9892, 0.455), (0.1812, -0.03806, -10.95), (-15.83, -1.006, 0.6507), (-15.83, -0.04054, 11.89), (0.1812, -0.04054, 11.89), (0.1812, -1.006, 0.6507), (-16.68, -0.9492, -1.0), (-16.68, -0.9492, 1.0), (-16.68, 0.9492, -1.0), (-16.68, 0.9492, 1.0), (-14.68, -0.9492, -1.0), (-14.68, -0.9492, 1.0), (-14.68, 0.9492, -1.0), (-14.68, 0.9492, 1.0), (-0.6826, -0.0236, -12.31), (0.7316, -0.1076, -11.31), (-16.42, -0.9584, -1.108), (-15.0, -1.042, -0.1008), (-0.6826, 0.09697, -10.91), (0.7316, 0.01294, -9.902), (-16.42, -0.8379, 0.2959), (-15.0, -0.9219, 1.303), (1.013, -0.02273, 10.02), (-0.3907, -0.1074, 11.03), (-15.29, 0.9323, -1.428), (-16.7, 0.8476, -0.4133), (1.013, 0.09784, 11.42), (-0.3907, 0.0132, 12.44), (-15.29, 1.053, -0.02374), (-16.7, 0.9682, 0.9907), (-0.4391, -1.145, 0.7413), (0.9853, -1.061, 1.727), (-17.03, -0.1308, 12.55), (-15.6, -0.0462, 13.54), (-0.4391, -1.026, -0.6831), (0.9853, -0.9418, 0.3025), (-17.03, -0.01199, 11.13), (-15.6, 0.07264, 12.12)], [], [(0, 1, 3, 2), (2, 3, 7, 6), (6, 7, 5, 4), (4, 5, 1, 0), (2, 6, 4, 0), (7, 3, 1, 5), (9, 11, 39, 38), (20, 17, 48, 49), (30, 31, 42, 43), (17, 12, 51, 48), (25, 33, 34, 28), (18, 13, 55, 52), (8, 10, 25, 28), (9, 8, 28, 29), (11, 9, 29, 24), (10, 11, 24, 25), (18, 19, 24, 29), (19, 15, 32, 24), (15, 13, 35, 32), (13, 18, 29, 35), (21, 16, 25, 24), (16, 14, 33, 25), (22, 21, 24, 32), (14, 22, 32, 33), (17, 20, 29, 28), (23, 12, 34, 35), (12, 17, 28, 34), (20, 23, 35, 29), (27, 26, 33, 32), (26, 31, 34, 33), (30, 27, 32, 35), (31, 30, 35, 34), (37, 38, 39, 36), (41, 40, 43, 42), (31, 26, 41, 42), (10, 8, 37, 36), (11, 10, 36, 39), (27, 30, 43, 40), (8, 9, 38, 37), (26, 27, 40, 41), (45, 44, 47, 46), (51, 50, 49, 48), (21, 22, 47, 44), (23, 20, 49, 50), (16, 21, 44, 45), (12, 23, 50, 51), (22, 14, 46, 47), (14, 16, 45, 46), (54, 53, 52, 55), (15, 19, 53, 54), (13, 15, 54, 55), (19, 18, 52, 53), (56, 57, 59, 58), (58, 59, 63, 62), (62, 63, 61, 60), (60, 61, 57, 56), (58, 62, 60, 56), (63, 59, 57, 61), (64, 65, 67, 66), (66, 67, 71, 70), (70, 71, 69, 68), (68, 69, 65, 64), (66, 70, 68, 64), (71, 67, 65, 69), (72, 73, 75, 74), (74, 75, 79, 78), (78, 79, 77, 76), (76, 77, 73, 72), (74, 78, 76, 72), (79, 75, 73, 77), (80, 81, 83, 82), (82, 83, 87, 86), (86, 87, 85, 84), (84, 85, 81, 80), (82, 86, 84, 80), (87, 83, 81, 85)])
me_cube_004.polygons.foreach_set('material_index', [0, 0, 0, 0, 0, 0, 0, 0, 0, 0, 0, 0, 0, 0, 0, 0, 0, 0, 0, 0, 0, 0, 0, 0, 0, 0, 0, 0, 0, 0, 0, 0, 1, 1, 0, 0, 0, 0, 0, 0, 1, 1, 0, 0, 0, 0, 0, 0, 1, 0, 0, 0, 0, 0, 0, 0, 0, 0, 0, 0, 0, 0, 0, 0, 0, 0, 0, 0, 0, 0, 0, 0, 0, 0, 0, 0])
_uv = me_cube_004.uv_layers.new(name='UVMap')
_uv.uv.foreach_set('vector', [0.375, 0.0, 0.625, 0.0, 0.625, 0.25, 0.375, 0.25, 0.375, 0.25, 0.625, 0.25, 0.625, 0.5, 0.375, 0.5, 0.375, 0.5, 0.625, 0.5, 0.625, 0.75, 0.375, 0.75, 0.375, 0.75, 0.625, 0.75, 0.625, 1.0, 0.375, 1.0, 0.125, 0.5, 0.375, 0.5, 0.375, 0.75, 0.125, 0.75, 0.625, 0.5, 0.875, 0.5, 0.875, 0.75, 0.625, 0.75, 0.6, 0.025, 0.6, 0.225, 0.6, 0.225, 0.6, 0.025, 0.6, 0.975, 0.4, 0.975, 0.4, 0.975, 0.6, 0.975, 0.6, 0.725, 0.4, 0.725, 0.4, 0.725, 0.6, 0.725, 0.4, 0.975, 0.4, 0.775, 0.4, 0.775, 0.4, 0.975, 0.125, 0.5, 0.375, 0.5, 0.375, 0.75, 0.125, 0.75, 0.85, 0.725, 0.65, 0.725, 0.65, 0.725, 0.85, 0.725, 0.4, 0.025, 0.4, 0.225, 0.375, 0.25, 0.375, 0.0, 0.6, 0.025, 0.4, 0.025, 0.375, 0.0, 0.625, 0.0, 0.6, 0.225, 0.6, 0.025, 0.625, 0.0, 0.625, 0.25, 0.4, 0.225, 0.6, 0.225, 0.625, 0.25, 0.375, 0.25, 0.85, 0.725, 0.85, 0.525, 0.875, 0.5, 0.875, 0.75, 0.85, 0.525, 0.65, 0.525, 0.625, 0.5, 0.875, 0.5, 0.65, 0.525, 0.65, 0.725, 0.625, 0.75, 0.625, 0.5, 0.65, 0.725, 0.85, 0.725, 0.875, 0.75, 0.625, 0.75, 0.6, 0.275, 0.4, 0.275, 0.375, 0.25, 0.625, 0.25, 0.4, 0.275, 0.4, 0.475, 0.375, 0.5, 0.375, 0.25, 0.6, 0.475, 0.6, 0.275, 0.625, 0.25, 0.625, 0.5, 0.4, 0.475, 0.6, 0.475, 0.625, 0.5, 0.375, 0.5, 0.4, 0.975, 0.6, 0.975, 0.625, 1.0, 0.375, 1.0, 0.6, 0.775, 0.4, 0.775, 0.375, 0.75, 0.625, 0.75, 0.4, 0.775, 0.4, 0.975, 0.375, 1.0, 0.375, 0.75, 0.6, 0.975, 0.6, 0.775, 0.625, 0.75, 0.625, 1.0, 0.6, 0.525, 0.4, 0.525, 0.375, 0.5, 0.625, 0.5, 0.4, 0.525, 0.4, 0.725, 0.375, 0.75, 0.375, 0.5, 0.6, 0.725, 0.6, 0.525, 0.625, 0.5, 0.625, 0.75, 0.4, 0.725, 0.6, 0.725, 0.625, 0.75, 0.375, 0.75, 0.4, 0.025, 0.6, 0.025, 0.6, 0.225, 0.4, 0.225, 0.4, 0.525, 0.6, 0.525, 0.6, 0.725, 0.4, 0.725, 0.4, 0.725, 0.4, 0.525, 0.4, 0.525, 0.4, 0.725, 0.4, 0.225, 0.4, 0.025, 0.4, 0.025, 0.4, 0.225, 0.6, 0.225, 0.4, 0.225, 0.4, 0.225, 0.6, 0.225, 0.6, 0.525, 0.6, 0.725, 0.6, 0.725, 0.6, 0.525, 0.4, 0.025, 0.6, 0.025, 0.6, 0.025, 0.4, 0.025, 0.4, 0.525, 0.6, 0.525, 0.6, 0.525, 0.4, 0.525, 0.4, 0.275, 0.6, 0.275, 0.6, 0.475, 0.4, 0.475, 0.4, 0.775, 0.6, 0.775, 0.6, 0.975, 0.4, 0.975, 0.6, 0.275, 0.6, 0.475, 0.6, 0.475, 0.6, 0.275, 0.6, 0.775, 0.6, 0.975, 0.6, 0.975, 0.6, 0.775, 0.4, 0.275, 0.6, 0.275, 0.6, 0.275, 0.4, 0.275, 0.4, 0.775, 0.6, 0.775, 0.6, 0.775, 0.4, 0.775, 0.6, 0.475, 0.4, 0.475, 0.4, 0.475, 0.6, 0.475, 0.4, 0.475, 0.4, 0.275, 0.4, 0.275, 0.4, 0.475, 0.65, 0.525, 0.85, 0.525, 0.85, 0.725, 0.65, 0.725, 0.65, 0.525, 0.85, 0.525, 0.85, 0.525, 0.65, 0.525, 0.65, 0.725, 0.65, 0.525, 0.65, 0.525, 0.65, 0.725, 0.85, 0.525, 0.85, 0.725, 0.85, 0.725, 0.85, 0.525, 0.375, 0.0, 0.625, 0.0, 0.625, 0.25, 0.375, 0.25, 0.375, 0.25, 0.625, 0.25, 0.625, 0.5, 0.375, 0.5, 0.375, 0.5, 0.625, 0.5, 0.625, 0.75, 0.375, 0.75, 0.375, 0.75, 0.625, 0.75, 0.625, 1.0, 0.375, 1.0, 0.125, 0.5, 0.375, 0.5, 0.375, 0.75, 0.125, 0.75, 0.625, 0.5, 0.875, 0.5, 0.875, 0.75, 0.625, 0.75, 0.375, 0.0, 0.625, 0.0, 0.625, 0.25, 0.375, 0.25, 0.375, 0.25, 0.625, 0.25, 0.625, 0.5, 0.375, 0.5, 0.375, 0.5, 0.625, 0.5, 0.625, 0.75, 0.375, 0.75, 0.375, 0.75, 0.625, 0.75, 0.625, 1.0, 0.375, 1.0, 0.125, 0.5, 0.375, 0.5, 0.375, 0.75, 0.125, 0.75, 0.625, 0.5, 0.875, 0.5, 0.875, 0.75, 0.625, 0.75, 0.375, 0.0, 0.625, 0.0, 0.625, 0.25, 0.375, 0.25, 0.375, 0.25, 0.625, 0.25, 0.625, 0.5, 0.375, 0.5, 0.375, 0.5, 0.625, 0.5, 0.625, 0.75, 0.375, 0.75, 0.375, 0.75, 0.625, 0.75, 0.625, 1.0, 0.375, 1.0, 0.125, 0.5, 0.375, 0.5, 0.375, 0.75, 0.125, 0.75, 0.625, 0.5, 0.875, 0.5, 0.875, 0.75, 0.625, 0.75, 0.375, 0.0, 0.625, 0.0, 0.625, 0.25, 0.375, 0.25, 0.375, 0.25, 0.625, 0.25, 0.625, 0.5, 0.375, 0.5, 0.375, 0.5, 0.625, 0.5, 0.625, 0.75, 0.375, 0.75, 0.375, 0.75, 0.625, 0.75, 0.625, 1.0, 0.375, 1.0, 0.125, 0.5, 0.375, 0.5, 0.375, 0.75, 0.125, 0.75, 0.625, 0.5, 0.875, 0.5, 0.875, 0.75, 0.625, 0.75])
me_cube_004.materials.append(mat_material_005)
me_cube_004.materials.append(mat_material_006)
me_cube_004.use_remesh_fix_poles = True
me_cube_004.use_remesh_preserve_attributes = False
me_cube_004.use_mirror_vertex_groups = False
me_cube_004.update()

# ---- objects
ob_cube = bpy.data.objects.new('Cube', me_cube)
ob_camera = bpy.data.objects.new('Camera', cam_camera)
ob_sun_001 = bpy.data.objects.new('Sun.001', light_sun_001)
ob_plane = bpy.data.objects.new('Plane', me_plane)
ob_cube_004 = bpy.data.objects.new('Cube.004', me_cube_002)
ob_cube_001 = bpy.data.objects.new('Cube.001', me_cube_002)
ob_cube_005 = bpy.data.objects.new('Cube.005', me_cube_004)
ob_cube_002 = bpy.data.objects.new('Cube.002', me_cube_004)
ob_cube_003 = bpy.data.objects.new('Cube.003', me_cube_004)
ob_cube_006 = bpy.data.objects.new('Cube.006', me_cube_004)
ob_cube_007 = bpy.data.objects.new('Cube.007', me_cube_004)
ob_cube_008 = bpy.data.objects.new('Cube.008', me_cube_004)
ob_cube_009 = bpy.data.objects.new('Cube.009', me_cube_004)
ob_cube_010 = bpy.data.objects.new('Cube.010', me_cube_004)
ob_cube_011 = bpy.data.objects.new('Cube.011', me_cube_004)
ob_cube_012 = bpy.data.objects.new('Cube.012', me_cube_004)

# ---- transforms, parenting, visibility, modifiers, constraints
ob_cube.location = (4.0, 0.0, 0.0)
ob_cube.rotation_euler = (0.0, -0.0, 3.142)
ob_cube.scale = (0.5, 0.5333, 0.6667)
ob_cube.lock_rotations_4d = False
ob_cube.empty_display_type = 'ARROWS'
ob_cube.lineart.crease_threshold = 0.0
ob_camera.location = (7.359, -6.926, 4.958)
ob_camera.rotation_euler = (1.109, 0.0, 0.8149)
ob_camera.lock_rotations_4d = False
ob_camera.empty_display_type = 'ARROWS'
ob_camera.color = (0.0, 0.0, 0.0, 0.0)
ob_camera.display_type = 'WIRE'
ob_camera.lineart.crease_threshold = 0.0
ob_sun_001.location = (0.0, 0.0, 0.0)
ob_sun_001.rotation_euler = (0.7684, 0.05155, -2.228)
ob_sun_001.lineart.crease_threshold = 0.0
ob_plane.location = (-1.0, 0.0, 0.0)
ob_plane.lineart.crease_threshold = 0.0
ob_cube_004.location = (1.998, -0.4675, 3.106)
ob_cube_004.rotation_euler = (1.569, 1.192e-07, 1.19e-07)
ob_cube_004.scale = (0.0512, 0.4582, 0.0512)
ob_cube_004.lineart.crease_threshold = 0.0
ob_cube_001.location = (5.015, -0.4675, 3.106)
ob_cube_001.rotation_euler = (1.569, 1.192e-07, 1.19e-07)
ob_cube_001.scale = (0.0512, 0.4582, 0.0512)
ob_cube_001.lineart.crease_threshold = 0.0
ob_cube_005.location = (1.812, 2.286, 0.379)
ob_cube_005.rotation_euler = (-0.7782, -0.0, -0.6514)
ob_cube_005.scale = (0.03998, 0.4723, 0.03998)
ob_cube_005.lineart.crease_threshold = 0.0
ob_cube_002.location = (1.992, -2.087, 0.379)
ob_cube_002.rotation_euler = (-0.7782, -0.0, -0.1617)
ob_cube_002.scale = (0.03998, 0.4723, 0.03998)
ob_cube_002.lineart.crease_threshold = 0.0
ob_cube_003.location = (2.475, 2.514, 0.379)
ob_cube_003.rotation_euler = (-0.7782, -0.0, 1.857)
ob_cube_003.scale = (0.03998, 0.4723, 0.03998)
ob_cube_003.lineart.crease_threshold = 0.0
ob_cube_006.location = (2.404, 2.716, 1.179)
ob_cube_006.rotation_euler = (-0.7782, -0.0, -0.01403)
ob_cube_006.scale = (0.03998, 0.4723, 0.03998)
ob_cube_006.lineart.crease_threshold = 0.0
ob_cube_007.location = (2.326, 2.832, 0.379)
ob_cube_007.rotation_euler = (2.363, 3.142, 1.319)
ob_cube_007.scale = (0.03998, 0.4723, 0.03998)
ob_cube_007.lineart.crease_threshold = 0.0
ob_cube_008.location = (3.647, -0.8144, 0.379)
ob_cube_008.rotation_euler = (-0.7782, -0.0, -0.6514)
ob_cube_008.scale = (0.03998, 0.4723, 0.03998)
ob_cube_008.lineart.crease_threshold = 0.0
ob_cube_009.location = (4.309, -0.5863, 0.379)
ob_cube_009.rotation_euler = (-0.7782, -0.0, 1.857)
ob_cube_009.scale = (0.03998, 0.4723, 0.03998)
ob_cube_009.lineart.crease_threshold = 0.0
ob_cube_010.location = (4.16, -0.2683, 0.379)
ob_cube_010.rotation_euler = (2.363, 3.142, 1.319)
ob_cube_010.scale = (0.03998, 0.4723, 0.03998)
ob_cube_010.lineart.crease_threshold = 0.0
ob_cube_011.location = (2.575, 0.3656, 0.379)
ob_cube_011.rotation_euler = (2.363, 3.142, 1.655)
ob_cube_011.scale = (0.03998, 0.4723, 0.03998)
ob_cube_011.lineart.crease_threshold = 0.0
ob_cube_012.location = (3.793, 0.4696, 0.379)
ob_cube_012.rotation_euler = (2.363, 3.142, 1.723)
ob_cube_012.scale = (0.03998, 0.4723, 0.03998)
ob_cube_012.lineart.crease_threshold = 0.0

# ---- collection membership
col_collection.objects.link(ob_cube)
col_collection.objects.link(ob_camera)
col_collection.objects.link(ob_sun_001)
col_collection.objects.link(ob_plane)
col_collection.objects.link(ob_cube_004)
col_collection.objects.link(ob_cube_001)
col_collection.objects.link(ob_cube_005)
col_collection.objects.link(ob_cube_002)
col_collection.objects.link(ob_cube_003)
col_collection.objects.link(ob_cube_006)
col_collection.objects.link(ob_cube_007)
col_collection.objects.link(ob_cube_008)
col_collection.objects.link(ob_cube_009)
col_collection.objects.link(ob_cube_010)
col_collection.objects.link(ob_cube_011)
col_collection.objects.link(ob_cube_012)

# ---- scene / render settings (as saved in the file)
scene.camera = ob_camera
scene.frame_start = 1; scene.frame_end = 250; scene.frame_set(1)
scene.render.engine = 'BLENDER_EEVEE_NEXT'
scene.cycles.use_denoising = False
scene.cycles.samples = 128
scene.cycles.sampling_pattern = 'TABULATED_SOBOL'
scene.cycles.use_adaptive_sampling = False
scene.cycles.use_light_tree = False
scene.view_settings.view_transform = 'Filmic'
bpy.context.view_layer.update()
